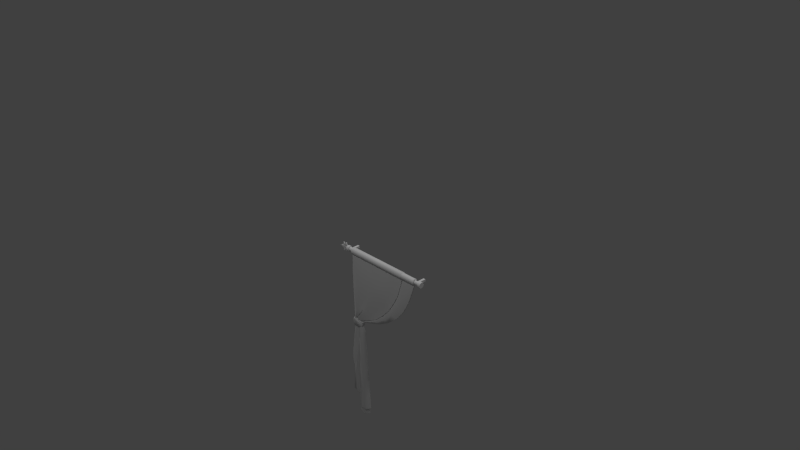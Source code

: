 # Source: cortina.blend  (saved by Blender 2.70.0; exported with 4.5.12 LTS)
import bpy
from mathutils import Matrix  # noqa: F401  (used for matrix-valued properties, if any)

bpy.ops.wm.read_factory_settings(use_empty=True)
scene = bpy.context.scene
scene.name = 'Scene'

# ---- collections
col_collection_1 = bpy.data.collections.new('Collection 1'); scene.collection.children.link(col_collection_1)

# ---- materials (node trees are filled in below, after node groups)
mat_diffuse_001 = bpy.data.materials.new('DIFFUSE.001')
mat_diffuse_001.alpha_threshold = 0.0
mat_diffuse_001.use_transparent_shadow = False
mat_diffuse_001.specular_color = (0.1, 0.1, 0.1)
mat_diffuse_001.roughness = 0.5
mat_diffuse_001.line_color = (0.0, 0.0, 0.0, 1.0)
mat_diffuse = bpy.data.materials.new('DIFFUSE')
mat_diffuse.alpha_threshold = 0.0
mat_diffuse.use_transparent_shadow = False
mat_diffuse.specular_color = (0.1, 0.1, 0.1)
mat_diffuse.roughness = 0.5
mat_diffuse.line_color = (0.0, 0.0, 0.0, 1.0)

# ---- material node trees

# ---- world
world_world = bpy.data.worlds.new('World'); scene.world = world_world
world_world.color = (0.05088, 0.05088, 0.05088)
world_world.use_sun_shadow = False
world_world.sun_shadow_jitter_overblur = 0.0
world_world.cycles.sampling_method = 'NONE'
world_world.cycles.sample_map_resolution = 256
world_world.light_settings.ao_factor = 1.75

# ---- cameras
cam_camera = bpy.data.cameras.new('Camera')
cam_camera.clip_end = 100.0
cam_camera.lens = 35.0
cam_camera.sensor_width = 32.0
cam_camera.sensor_height = 18.0
cam_camera.ortho_scale = 7.314
cam_camera.dof.focus_distance = 0.0
cam_camera.dof.aperture_fstop = 128.0

# ---- lights
light_lamp_003 = bpy.data.lights.new('Lamp.003', 'POINT')
light_lamp_003.transmission_factor = 0.0
light_lamp_003.cutoff_distance = 30.0
light_lamp_003.energy = 100.0
light_lamp_003.shadow_buffer_clip_start = 1.001
light_lamp_003.shadow_soft_size = 0.1
light_lamp_003.shadow_maximum_resolution = 0.006
light_lamp_003.use_absolute_resolution = True
light_lamp_003.cycles.use_multiple_importance_sampling = False
light_lamp_002 = bpy.data.lights.new('Lamp.002', 'POINT')
light_lamp_002.transmission_factor = 0.0
light_lamp_002.cutoff_distance = 30.0
light_lamp_002.energy = 100.0
light_lamp_002.shadow_buffer_clip_start = 1.001
light_lamp_002.shadow_soft_size = 0.1
light_lamp_002.shadow_maximum_resolution = 0.006
light_lamp_002.use_absolute_resolution = True
light_lamp_002.cycles.use_multiple_importance_sampling = False
light_lamp_001 = bpy.data.lights.new('Lamp.001', 'POINT')
light_lamp_001.transmission_factor = 0.0
light_lamp_001.cutoff_distance = 30.0
light_lamp_001.energy = 100.0
light_lamp_001.shadow_buffer_clip_start = 1.001
light_lamp_001.shadow_soft_size = 0.1
light_lamp_001.shadow_maximum_resolution = 0.006
light_lamp_001.use_absolute_resolution = True
light_lamp_001.cycles.use_multiple_importance_sampling = False
light_lamp = bpy.data.lights.new('Lamp', 'POINT')
light_lamp.transmission_factor = 0.0
light_lamp.cutoff_distance = 30.0
light_lamp.energy = 100.0
light_lamp.shadow_buffer_clip_start = 1.001
light_lamp.shadow_soft_size = 0.1
light_lamp.shadow_maximum_resolution = 0.006
light_lamp.use_absolute_resolution = True
light_lamp.cycles.use_multiple_importance_sampling = False

# ---- meshes
me_s4studio_mesh_1 = bpy.data.meshes.new('s4studio_mesh_1')
me_s4studio_mesh_1.from_pydata([(-0.07096, -0.1394, -1.143), (-0.06327, -0.1387, -1.182), (-0.1165, -0.1625, -1.18), (-0.04084, -0.138, -1.693), (-0.07096, -0.1223, -1.143), (-0.1611, -0.139, -1.089), (-0.1626, -0.1427, -1.209), (-0.004761, -0.1366, -2.406), (-0.07737, -0.1452, -2.436), (-0.1611, -0.139, -1.089), (-0.1626, -0.1427, -1.209), (-0.09742, -0.1273, -1.074), (-0.004761, -0.1196, -2.406), (-0.1708, -0.1467, -1.693), (-0.09742, -0.1273, -1.074), (-0.004761, -0.1366, -2.406), (-0.1049, -0.1698, -1.693), (-0.1611, -0.156, -1.089), (-0.1255, -0.156, -1.082), (-0.004761, -0.1196, -2.406), (-0.04084, -0.1209, -1.693), (-0.1662, -0.1464, -2.443), (-0.1662, -0.1464, -2.443), (-0.1708, -0.1637, -1.693), (-0.1626, -0.1598, -1.209), (-0.004761, -0.1196, -2.406), (-0.06327, -0.1216, -1.182), (-0.07096, -0.1223, -1.143), (-0.06327, -0.1216, -1.182), (-0.1708, -0.1467, -1.693), (-0.1662, -0.1464, -2.443), (-0.07737, -0.1452, -2.436), (-0.07737, -0.1659, -2.436), (-0.04084, -0.1209, -1.693), (-0.09742, -0.1443, -1.074), (-0.09476, -0.1131, -1.026), (-0.1662, -0.1634, -2.443), (-0.1662, -0.1634, -2.443), (-0.1491, -0.1309, -1.019), (-0.07737, -0.1659, -2.436), (0.1664, -0.1131, -0.8553), (0.2154, -0.1131, -0.9131), (-0.1491, -0.1131, -1.019), (0.8886, -0.1131, -0.02802), (0.3921, -0.1309, -0.8122), (0.414, -0.1309, -0.6113), (0.3452, -0.1485, -0.7758), (0.7762, -0.1131, -0.3391), (0.7762, -0.1309, -0.3391), (0.5095, -0.1309, -0.4647), (0.6851, -0.1131, -0.5136), (0.6851, -0.1309, -0.5136), (0.6851, -0.1131, -0.5136), (0.2154, -0.1131, -0.9131), (-0.1207, -0.1409, -1.023), (-0.09476, -0.1309, -1.026), (0.1664, -0.1309, -0.8553), (-0.09476, -0.1131, -1.026), (0.2154, -0.1309, -0.9131), (0.7762, -0.1131, -0.3391), (0.8886, -0.1309, -0.02802), (0.8802, -0.131, -0.03653), (0.4832, -0.1485, -0.6394), (0.5534, -0.1309, -0.6784), (0.2927, -0.1309, -0.7424), (0.8886, -0.1309, -0.02802), (0.7762, -0.1309, -0.3391), (0.8886, -0.1131, -0.02802), (0.6741, -0.1485, -0.3267), (0.5876, -0.1309, -0.3143), (0.8802, -0.09302, -0.03003), (0.6, -0.1485, -0.4898), (0.6851, -0.1309, -0.5136), (0.6752, -0.1131, -0.03653), (0.3921, -0.1131, -0.8122), (0.414, -0.1131, -0.6113), (0.5534, -0.1131, -0.6784), (0.6752, -0.1131, -0.03653), (0.8802, -0.08057, -9.156e-05), (0.6752, -0.0868, -9.156e-05), (0.6752, -0.1309, -0.03653), (0.5876, -0.1131, -0.3143), (0.8802, -0.1131, -0.03653), (0.1916, -0.1485, -0.8813), (0.5534, -0.1131, -0.6784), (0.5534, -0.1309, -0.6784), (0.3921, -0.1131, -0.8122), (0.6752, -0.09714, -0.03003), (0.8886, -0.1131, -0.02802), (0.6752, -0.1309, -0.03653), (0.8886, -0.1309, -0.02802), (0.8886, -0.09897, -0.02399), (0.8886, -0.1568, -9.157e-05), (0.8886, -0.1131, -0.02802), (0.8802, -0.08057, -9.156e-05), (0.8886, -0.08909, -9.156e-05), (0.6752, -0.1653, -9.157e-05), (0.8802, -0.1653, -9.157e-05), (0.8886, -0.1469, -0.02399), (0.8802, -0.1131, -0.03653), (0.6752, -0.1529, -0.03003), (0.8802, -0.09302, 0.02994), (0.8886, -0.09897, 0.0239), (0.8886, -0.1469, 0.0239), (0.8802, -0.09302, 0.02994), (0.8802, -0.131, -0.03653), (0.8886, -0.1469, -0.02399), (0.8802, -0.1529, -0.03003), (0.8802, -0.1529, -0.03003), (0.6752, -0.09302, 0.02994), (0.8802, -0.1653, -9.157e-05), (0.8886, -0.1568, -9.157e-05), (0.8886, -0.123, 0.03388), (0.8802, -0.09302, -0.03003), (0.8886, -0.1309, -0.02802), (0.8886, -0.09897, -0.02399), (0.8802, -0.1529, 0.02994), (0.6752, -0.1529, 0.02994), (0.8802, -0.123, 0.0423), (0.8886, -0.09897, 0.0239), (0.8802, -0.1529, 0.02994), (0.8802, -0.123, 0.0423), (0.8886, -0.123, 0.03388), (0.8886, -0.1469, 0.0239), (0.8886, -0.08909, -9.156e-05), (0.6752, -0.123, 0.0423)], [], [(33, 12, 8), (8, 29, 33), (33, 29, 10), (33, 10, 28), (10, 27, 28), (10, 9, 27), (11, 27, 9), (8, 30, 29), (31, 19, 7), (31, 7, 32), (36, 31, 32), (36, 22, 31), (17, 5, 6), (17, 6, 24), (17, 24, 2), (17, 2, 18), (0, 18, 2), (0, 34, 18), (0, 14, 34), (0, 4, 14), (24, 6, 13), (24, 13, 23), (16, 24, 23), (16, 2, 24), (16, 1, 2), (1, 0, 2), (1, 4, 0), (1, 26, 4), (1, 20, 26), (1, 3, 20), (3, 25, 20), (23, 13, 21), (23, 21, 37), (23, 37, 39), (23, 39, 16), (15, 16, 39), (15, 3, 16), (16, 3, 1), (3, 15, 25), (56, 38, 54), (56, 54, 83), (64, 56, 83), (64, 83, 46), (46, 45, 64), (46, 62, 45), (49, 45, 62), (55, 83, 54), (55, 58, 83), (46, 83, 58), (46, 58, 44), (62, 46, 44), (62, 44, 63), (71, 62, 63), (49, 62, 71), (71, 69, 49), (71, 68, 69), (80, 69, 68), (58, 55, 57), (58, 57, 53), (44, 58, 53), (44, 53, 86), (85, 44, 86), (85, 86, 84), (51, 85, 84), (51, 84, 52), (48, 51, 52), (48, 52, 59), (60, 48, 59), (60, 59, 67), (80, 68, 61), (66, 61, 68), (65, 61, 66), (68, 72, 66), (68, 71, 72), (71, 63, 72), (40, 35, 42), (40, 41, 35), (74, 41, 40), (75, 74, 40), (75, 76, 74), (50, 76, 75), (81, 50, 75), (81, 47, 50), (81, 82, 47), (47, 82, 43), (73, 82, 81), (87, 99, 77), (87, 70, 99), (79, 70, 87), (79, 78, 70), (104, 78, 79), (104, 79, 109), (109, 118, 104), (109, 125, 118), (116, 118, 125), (116, 125, 117), (110, 116, 117), (110, 117, 96), (107, 110, 96), (107, 96, 100), (107, 100, 89), (107, 89, 105), (91, 88, 99), (91, 99, 113), (94, 91, 113), (94, 95, 91), (95, 94, 101), (95, 101, 102), (121, 102, 101), (121, 122, 102), (120, 122, 121), (120, 123, 122), (97, 123, 120), (97, 92, 123), (108, 92, 97), (108, 106, 92), (106, 108, 105), (106, 105, 114), (93, 115, 124), (124, 90, 93), (124, 111, 90), (90, 111, 98), (119, 111, 124), (119, 103, 111), (119, 112, 103)])
me_s4studio_mesh_1.polygons.foreach_set('use_smooth', [True] * 125)
_uv = me_s4studio_mesh_1.uv_layers.new(name='uv_0')
_uv.uv.foreach_set('vector', [0.4073, 0.04389, 0.04566, 0.02565, 0.03024, 0.06243, 0.03024, 0.06243, 0.4073, 0.1098, 0.4073, 0.04389, 0.4073, 0.04389, 0.4073, 0.1098, 0.6528, 0.1056, 0.4073, 0.04389, 0.6528, 0.1056, 0.6663, 0.05526, 0.6528, 0.1056, 0.6862, 0.05916, 0.6663, 0.05526, 0.6528, 0.1056, 0.7133, 0.1049, 0.6862, 0.05916, 0.7212, 0.07263, 0.6862, 0.05916, 0.7133, 0.1049, 0.03024, 0.06243, 0.02688, 0.1075, 0.4073, 0.1098, 0.0201, 0.06243, 0.03549, 0.02565, 0.04566, 0.02565, 0.0201, 0.06243, 0.04566, 0.02565, 0.03024, 0.06243, 0.02688, 0.1075, 0.0201, 0.06243, 0.03024, 0.06243, 0.02688, 0.1075, 0.01674, 0.1075, 0.0201, 0.06243, 0.7133, 0.1049, 0.7133, 0.1151, 0.6528, 0.1158, 0.7133, 0.1049, 0.6528, 0.1158, 0.6528, 0.1056, 0.7133, 0.1049, 0.6528, 0.1056, 0.6672, 0.08226, 0.7133, 0.1049, 0.6672, 0.08226, 0.7173, 0.08685, 0.6862, 0.05916, 0.7173, 0.08685, 0.6672, 0.08226, 0.6862, 0.05916, 0.7212, 0.07263, 0.7173, 0.08685, 0.6862, 0.05916, 0.7212, 0.06246, 0.7212, 0.07263, 0.6862, 0.05916, 0.6862, 0.04902, 0.7212, 0.06246, 0.6528, 0.1056, 0.6528, 0.1158, 0.4073, 0.1199, 0.6528, 0.1056, 0.4073, 0.1199, 0.4073, 0.1098, 0.4073, 0.07641, 0.6528, 0.1056, 0.4073, 0.1098, 0.4073, 0.07641, 0.6672, 0.08226, 0.6528, 0.1056, 0.4073, 0.07641, 0.6663, 0.05526, 0.6672, 0.08226, 0.6663, 0.05526, 0.6862, 0.05916, 0.6672, 0.08226, 0.6663, 0.05526, 0.6862, 0.04902, 0.6862, 0.05916, 0.6663, 0.05526, 0.6663, 0.04512, 0.6862, 0.04902, 0.6663, 0.05526, 0.4073, 0.03375, 0.6663, 0.04512, 0.6663, 0.05526, 0.4073, 0.04389, 0.4073, 0.03375, 0.4073, 0.04389, 0.04566, 0.01692, 0.4073, 0.03375, 0.4073, 0.1098, 0.4073, 0.1199, 0.02688, 0.1176, 0.4073, 0.1098, 0.02688, 0.1176, 0.02688, 0.1075, 0.4073, 0.1098, 0.02688, 0.1075, 0.03024, 0.06243, 0.4073, 0.1098, 0.03024, 0.06243, 0.4073, 0.07641, 0.04566, 0.02565, 0.4073, 0.07641, 0.03024, 0.06243, 0.04566, 0.02565, 0.4073, 0.04389, 0.4073, 0.07641, 0.4073, 0.07641, 0.4073, 0.04389, 0.6663, 0.05526, 0.4073, 0.04389, 0.04566, 0.02565, 0.04566, 0.01692, 0.2973, 0.5441, 0.1399, 0.4588, 0.1543, 0.4574, 0.2973, 0.5441, 0.1543, 0.4574, 0.3153, 0.5254, 0.358, 0.6059, 0.2973, 0.5441, 0.3153, 0.5254, 0.358, 0.6059, 0.3153, 0.5254, 0.3866, 0.5886, 0.3866, 0.5886, 0.4199, 0.669, 0.358, 0.6059, 0.3866, 0.5886, 0.458, 0.6517, 0.4199, 0.669, 0.4618, 0.7437, 0.4199, 0.669, 0.458, 0.6517, 0.1674, 0.4557, 0.3153, 0.5254, 0.1543, 0.4574, 0.1674, 0.4557, 0.3305, 0.5067, 0.3153, 0.5254, 0.3866, 0.5886, 0.3153, 0.5254, 0.3305, 0.5067, 0.3866, 0.5886, 0.3305, 0.5067, 0.4106, 0.5706, 0.458, 0.6517, 0.3866, 0.5886, 0.4106, 0.5706, 0.458, 0.6517, 0.4106, 0.5706, 0.4907, 0.6345, 0.5076, 0.7318, 0.458, 0.6517, 0.4907, 0.6345, 0.4618, 0.7437, 0.458, 0.6517, 0.5076, 0.7318, 0.5076, 0.7318, 0.5047, 0.8201, 0.4618, 0.7437, 0.5076, 0.7318, 0.5572, 0.8119, 0.5047, 0.8201, 0.5464, 0.9608, 0.5047, 0.8201, 0.5572, 0.8119, 0.3305, 0.5067, 0.1674, 0.4557, 0.1713, 0.4466, 0.3305, 0.5067, 0.1713, 0.4466, 0.3367, 0.4973, 0.4106, 0.5706, 0.3305, 0.5067, 0.3367, 0.4973, 0.4106, 0.5706, 0.3367, 0.4973, 0.4176, 0.5621, 0.4907, 0.6345, 0.4106, 0.5706, 0.4176, 0.5621, 0.4907, 0.6345, 0.4176, 0.5621, 0.4985, 0.627, 0.5507, 0.7205, 0.4907, 0.6345, 0.4985, 0.627, 0.5507, 0.7205, 0.4985, 0.627, 0.5595, 0.7147, 0.6107, 0.8065, 0.5507, 0.7205, 0.5595, 0.7147, 0.6107, 0.8065, 0.5595, 0.7147, 0.6205, 0.8025, 0.6537, 0.9669, 0.6107, 0.8065, 0.6205, 0.8025, 0.6537, 0.9669, 0.6205, 0.8025, 0.6646, 0.9671, 0.5464, 0.9608, 0.5572, 0.8119, 0.6496, 0.9625, 0.6107, 0.8065, 0.6496, 0.9625, 0.5572, 0.8119, 0.6537, 0.9669, 0.6496, 0.9625, 0.6107, 0.8065, 0.5572, 0.8119, 0.5507, 0.7205, 0.6107, 0.8065, 0.5572, 0.8119, 0.5076, 0.7318, 0.5507, 0.7205, 0.5076, 0.7318, 0.4907, 0.6345, 0.5507, 0.7205, 0.2973, 0.5441, 0.1674, 0.4557, 0.1399, 0.4588, 0.2973, 0.5441, 0.3305, 0.5067, 0.1674, 0.4557, 0.4106, 0.5706, 0.3305, 0.5067, 0.2973, 0.5441, 0.4199, 0.669, 0.4106, 0.5706, 0.2973, 0.5441, 0.4199, 0.669, 0.4907, 0.6345, 0.4106, 0.5706, 0.5507, 0.7205, 0.4907, 0.6345, 0.4199, 0.669, 0.5047, 0.8201, 0.5507, 0.7205, 0.4199, 0.669, 0.5047, 0.8201, 0.6107, 0.8065, 0.5507, 0.7205, 0.5047, 0.8201, 0.6496, 0.9625, 0.6107, 0.8065, 0.6107, 0.8065, 0.6496, 0.9625, 0.6537, 0.9669, 0.5464, 0.9608, 0.6496, 0.9625, 0.5047, 0.8201, 0.5063, 0.3331, 0.6124, 0.3416, 0.5063, 0.3416, 0.5063, 0.3331, 0.6124, 0.3331, 0.6124, 0.3416, 0.5063, 0.3176, 0.6124, 0.3331, 0.5063, 0.3331, 0.5063, 0.3176, 0.6124, 0.3176, 0.6124, 0.3331, 0.6124, 0.3021, 0.6124, 0.3176, 0.5063, 0.3176, 0.6124, 0.3021, 0.5063, 0.3176, 0.5063, 0.3021, 0.5063, 0.3021, 0.6124, 0.2865, 0.6124, 0.3021, 0.5063, 0.3021, 0.5063, 0.2865, 0.6124, 0.2865, 0.6124, 0.271, 0.6124, 0.2865, 0.5063, 0.2865, 0.6124, 0.271, 0.5063, 0.2865, 0.5063, 0.271, 0.6124, 0.2555, 0.6124, 0.271, 0.5063, 0.271, 0.6124, 0.2555, 0.5063, 0.271, 0.5063, 0.2555, 0.6124, 0.24, 0.6124, 0.2555, 0.5063, 0.2555, 0.6124, 0.24, 0.5063, 0.2555, 0.5063, 0.24, 0.6124, 0.24, 0.5063, 0.24, 0.5063, 0.2315, 0.6124, 0.24, 0.5063, 0.2315, 0.6124, 0.2315, 0.6168, 0.3331, 0.6168, 0.3416, 0.6124, 0.3416, 0.6168, 0.3331, 0.6124, 0.3416, 0.6124, 0.3331, 0.6124, 0.3176, 0.6168, 0.3331, 0.6124, 0.3331, 0.6124, 0.3176, 0.6168, 0.3176, 0.6168, 0.3331, 0.6168, 0.3176, 0.6124, 0.3176, 0.6124, 0.3021, 0.6168, 0.3176, 0.6124, 0.3021, 0.6168, 0.3021, 0.6124, 0.2865, 0.6168, 0.3021, 0.6124, 0.3021, 0.6124, 0.2865, 0.6168, 0.2865, 0.6168, 0.3021, 0.6124, 0.271, 0.6168, 0.2865, 0.6124, 0.2865, 0.6124, 0.271, 0.6168, 0.271, 0.6168, 0.2865, 0.6124, 0.2555, 0.6168, 0.271, 0.6124, 0.271, 0.6124, 0.2555, 0.6168, 0.2555, 0.6168, 0.271, 0.6124, 0.24, 0.6168, 0.2555, 0.6124, 0.2555, 0.6124, 0.24, 0.6168, 0.24, 0.6168, 0.2555, 0.6168, 0.24, 0.6124, 0.24, 0.6124, 0.2315, 0.6168, 0.24, 0.6124, 0.2315, 0.6168, 0.2315, 0.5761, 0.4535, 0.5781, 0.4484, 0.59, 0.4435, 0.59, 0.4435, 0.5761, 0.4671, 0.5761, 0.4535, 0.59, 0.4435, 0.59, 0.4771, 0.5761, 0.4671, 0.5761, 0.4671, 0.59, 0.4771, 0.5781, 0.4722, 0.6018, 0.4484, 0.59, 0.4771, 0.59, 0.4435, 0.6018, 0.4484, 0.6018, 0.4722, 0.59, 0.4771, 0.6018, 0.4484, 0.6068, 0.4603, 0.6018, 0.4722])
_uv.active_render = True
_uv = me_s4studio_mesh_1.uv_layers.new(name='uv_1')
_uv.uv.foreach_set('vector', [0.4073, 0.04389, 0.04566, 0.02565, 0.03024, 0.06243, 0.03024, 0.06243, 0.4073, 0.1098, 0.4073, 0.04389, 0.4073, 0.04389, 0.4073, 0.1098, 0.6528, 0.1056, 0.4073, 0.04389, 0.6528, 0.1056, 0.6663, 0.05526, 0.6528, 0.1056, 0.6862, 0.05916, 0.6663, 0.05526, 0.6528, 0.1056, 0.7133, 0.1049, 0.6862, 0.05916, 0.7212, 0.07263, 0.6862, 0.05916, 0.7133, 0.1049, 0.03024, 0.06243, 0.02688, 0.1075, 0.4073, 0.1098, 0.0201, 0.06243, 0.03549, 0.02565, 0.04566, 0.02565, 0.0201, 0.06243, 0.04566, 0.02565, 0.03024, 0.06243, 0.02688, 0.1075, 0.0201, 0.06243, 0.03024, 0.06243, 0.02688, 0.1075, 0.01674, 0.1075, 0.0201, 0.06243, 0.7133, 0.1049, 0.7133, 0.1151, 0.6528, 0.1158, 0.7133, 0.1049, 0.6528, 0.1158, 0.6528, 0.1056, 0.7133, 0.1049, 0.6528, 0.1056, 0.6672, 0.08226, 0.7133, 0.1049, 0.6672, 0.08226, 0.7173, 0.08685, 0.6862, 0.05916, 0.7173, 0.08685, 0.6672, 0.08226, 0.6862, 0.05916, 0.7212, 0.07263, 0.7173, 0.08685, 0.6862, 0.05916, 0.7212, 0.06246, 0.7212, 0.07263, 0.6862, 0.05916, 0.6862, 0.04902, 0.7212, 0.06246, 0.6528, 0.1056, 0.6528, 0.1158, 0.4073, 0.1199, 0.6528, 0.1056, 0.4073, 0.1199, 0.4073, 0.1098, 0.4073, 0.07641, 0.6528, 0.1056, 0.4073, 0.1098, 0.4073, 0.07641, 0.6672, 0.08226, 0.6528, 0.1056, 0.4073, 0.07641, 0.6663, 0.05526, 0.6672, 0.08226, 0.6663, 0.05526, 0.6862, 0.05916, 0.6672, 0.08226, 0.6663, 0.05526, 0.6862, 0.04902, 0.6862, 0.05916, 0.6663, 0.05526, 0.6663, 0.04512, 0.6862, 0.04902, 0.6663, 0.05526, 0.4073, 0.03375, 0.6663, 0.04512, 0.6663, 0.05526, 0.4073, 0.04389, 0.4073, 0.03375, 0.4073, 0.04389, 0.04566, 0.01692, 0.4073, 0.03375, 0.4073, 0.1098, 0.4073, 0.1199, 0.02688, 0.1176, 0.4073, 0.1098, 0.02688, 0.1176, 0.02688, 0.1075, 0.4073, 0.1098, 0.02688, 0.1075, 0.03024, 0.06243, 0.4073, 0.1098, 0.03024, 0.06243, 0.4073, 0.07641, 0.04566, 0.02565, 0.4073, 0.07641, 0.03024, 0.06243, 0.04566, 0.02565, 0.4073, 0.04389, 0.4073, 0.07641, 0.4073, 0.07641, 0.4073, 0.04389, 0.6663, 0.05526, 0.4073, 0.04389, 0.04566, 0.02565, 0.04566, 0.01692, 0.2973, 0.5441, 0.1399, 0.4588, 0.1543, 0.4574, 0.2973, 0.5441, 0.1543, 0.4574, 0.3153, 0.5254, 0.358, 0.6059, 0.2973, 0.5441, 0.3153, 0.5254, 0.358, 0.6059, 0.3153, 0.5254, 0.3866, 0.5886, 0.3866, 0.5886, 0.4199, 0.669, 0.358, 0.6059, 0.3866, 0.5886, 0.458, 0.6517, 0.4199, 0.669, 0.4618, 0.7437, 0.4199, 0.669, 0.458, 0.6517, 0.1674, 0.4557, 0.3153, 0.5254, 0.1543, 0.4574, 0.1674, 0.4557, 0.3305, 0.5067, 0.3153, 0.5254, 0.3866, 0.5886, 0.3153, 0.5254, 0.3305, 0.5067, 0.3866, 0.5886, 0.3305, 0.5067, 0.4106, 0.5706, 0.458, 0.6517, 0.3866, 0.5886, 0.4106, 0.5706, 0.458, 0.6517, 0.4106, 0.5706, 0.4907, 0.6345, 0.5076, 0.7318, 0.458, 0.6517, 0.4907, 0.6345, 0.4618, 0.7437, 0.458, 0.6517, 0.5076, 0.7318, 0.5076, 0.7318, 0.5047, 0.8201, 0.4618, 0.7437, 0.5076, 0.7318, 0.5572, 0.8119, 0.5047, 0.8201, 0.5464, 0.9608, 0.5047, 0.8201, 0.5572, 0.8119, 0.3305, 0.5067, 0.1674, 0.4557, 0.1713, 0.4466, 0.3305, 0.5067, 0.1713, 0.4466, 0.3367, 0.4973, 0.4106, 0.5706, 0.3305, 0.5067, 0.3367, 0.4973, 0.4106, 0.5706, 0.3367, 0.4973, 0.4176, 0.5621, 0.4907, 0.6345, 0.4106, 0.5706, 0.4176, 0.5621, 0.4907, 0.6345, 0.4176, 0.5621, 0.4985, 0.627, 0.5507, 0.7205, 0.4907, 0.6345, 0.4985, 0.627, 0.5507, 0.7205, 0.4985, 0.627, 0.5595, 0.7147, 0.6107, 0.8065, 0.5507, 0.7205, 0.5595, 0.7147, 0.6107, 0.8065, 0.5595, 0.7147, 0.6205, 0.8025, 0.6537, 0.9669, 0.6107, 0.8065, 0.6205, 0.8025, 0.6537, 0.9669, 0.6205, 0.8025, 0.6646, 0.9671, 0.5464, 0.9608, 0.5572, 0.8119, 0.6496, 0.9625, 0.6107, 0.8065, 0.6496, 0.9625, 0.5572, 0.8119, 0.6537, 0.9669, 0.6496, 0.9625, 0.6107, 0.8065, 0.5572, 0.8119, 0.5507, 0.7205, 0.6107, 0.8065, 0.5572, 0.8119, 0.5076, 0.7318, 0.5507, 0.7205, 0.5076, 0.7318, 0.4907, 0.6345, 0.5507, 0.7205, 0.2973, 0.5441, 0.1674, 0.4557, 0.1399, 0.4588, 0.2973, 0.5441, 0.3305, 0.5067, 0.1674, 0.4557, 0.4106, 0.5706, 0.3305, 0.5067, 0.2973, 0.5441, 0.4199, 0.669, 0.4106, 0.5706, 0.2973, 0.5441, 0.4199, 0.669, 0.4907, 0.6345, 0.4106, 0.5706, 0.5507, 0.7205, 0.4907, 0.6345, 0.4199, 0.669, 0.5047, 0.8201, 0.5507, 0.7205, 0.4199, 0.669, 0.5047, 0.8201, 0.6107, 0.8065, 0.5507, 0.7205, 0.5047, 0.8201, 0.6496, 0.9625, 0.6107, 0.8065, 0.6107, 0.8065, 0.6496, 0.9625, 0.6537, 0.9669, 0.5464, 0.9608, 0.6496, 0.9625, 0.5047, 0.8201, 0.5063, 0.3331, 0.6124, 0.3416, 0.5063, 0.3416, 0.5063, 0.3331, 0.6124, 0.3331, 0.6124, 0.3416, 0.5063, 0.3176, 0.6124, 0.3331, 0.5063, 0.3331, 0.5063, 0.3176, 0.6124, 0.3176, 0.6124, 0.3331, 0.6124, 0.3021, 0.6124, 0.3176, 0.5063, 0.3176, 0.6124, 0.3021, 0.5063, 0.3176, 0.5063, 0.3021, 0.5063, 0.3021, 0.6124, 0.2865, 0.6124, 0.3021, 0.5063, 0.3021, 0.5063, 0.2865, 0.6124, 0.2865, 0.6124, 0.271, 0.6124, 0.2865, 0.5063, 0.2865, 0.6124, 0.271, 0.5063, 0.2865, 0.5063, 0.271, 0.6124, 0.2555, 0.6124, 0.271, 0.5063, 0.271, 0.6124, 0.2555, 0.5063, 0.271, 0.5063, 0.2555, 0.6124, 0.24, 0.6124, 0.2555, 0.5063, 0.2555, 0.6124, 0.24, 0.5063, 0.2555, 0.5063, 0.24, 0.6124, 0.24, 0.5063, 0.24, 0.5063, 0.2315, 0.6124, 0.24, 0.5063, 0.2315, 0.6124, 0.2315, 0.6168, 0.3331, 0.6168, 0.3416, 0.6124, 0.3416, 0.6168, 0.3331, 0.6124, 0.3416, 0.6124, 0.3331, 0.6124, 0.3176, 0.6168, 0.3331, 0.6124, 0.3331, 0.6124, 0.3176, 0.6168, 0.3176, 0.6168, 0.3331, 0.6168, 0.3176, 0.6124, 0.3176, 0.6124, 0.3021, 0.6168, 0.3176, 0.6124, 0.3021, 0.6168, 0.3021, 0.6124, 0.2865, 0.6168, 0.3021, 0.6124, 0.3021, 0.6124, 0.2865, 0.6168, 0.2865, 0.6168, 0.3021, 0.6124, 0.271, 0.6168, 0.2865, 0.6124, 0.2865, 0.6124, 0.271, 0.6168, 0.271, 0.6168, 0.2865, 0.6124, 0.2555, 0.6168, 0.271, 0.6124, 0.271, 0.6124, 0.2555, 0.6168, 0.2555, 0.6168, 0.271, 0.6124, 0.24, 0.6168, 0.2555, 0.6124, 0.2555, 0.6124, 0.24, 0.6168, 0.24, 0.6168, 0.2555, 0.6168, 0.24, 0.6124, 0.24, 0.6124, 0.2315, 0.6168, 0.24, 0.6124, 0.2315, 0.6168, 0.2315, 0.5761, 0.4535, 0.5781, 0.4484, 0.59, 0.4435, 0.59, 0.4435, 0.5761, 0.4671, 0.5761, 0.4535, 0.59, 0.4435, 0.59, 0.4771, 0.5761, 0.4671, 0.5761, 0.4671, 0.59, 0.4771, 0.5781, 0.4722, 0.6018, 0.4484, 0.59, 0.4771, 0.59, 0.4435, 0.6018, 0.4484, 0.6018, 0.4722, 0.59, 0.4771, 0.6018, 0.4484, 0.6068, 0.4603, 0.6018, 0.4722])
me_s4studio_mesh_1.materials.append(mat_diffuse_001)
me_s4studio_mesh_1.use_remesh_preserve_volume = False
me_s4studio_mesh_1.use_remesh_preserve_attributes = False
me_s4studio_mesh_1.use_mirror_vertex_groups = False
me_s4studio_mesh_1.update()
me_s4studio_mesh_0 = bpy.data.meshes.new('s4studio_mesh_0')
me_s4studio_mesh_0.from_pydata([(-0.3101, -0.1285, -1.74), (-0.2931, -0.113, -1.671), (-0.2104, -0.1308, -2.543), (-0.3044, -0.09769, -1.362), (-0.3329, -0.1195, -1.671), (-0.05805, -0.1203, -1.866), (-0.2572, -0.1265, -0.9941), (-0.2432, -0.08964, -0.9941), (-0.2598, -0.1689, -1.011), (-0.2572, -0.1265, -0.9941), (-0.1574, -0.1265, -1.004), (-0.3101, -0.1285, -1.74), (-0.2638, -0.09257, -1.391), (-0.2164, -0.1081, -2.246), (-0.2164, -0.1081, -2.246), (-0.2931, -0.113, -1.671), (-0.3044, -0.09769, -1.362), (-0.2475, -0.1059, -1.106), (-0.2978, -0.1535, -1.764), (-0.03342, -0.115, -2.509), (-0.0889, -0.1265, -1.077), (-0.1574, -0.1661, -1.004), (-0.2432, -0.08964, -0.9941), (-0.2475, -0.1059, -1.106), (-0.3101, -0.1051, -1.74), (-0.2618, -0.1265, -1.132), (-0.2729, -0.1265, -1.061), (-0.2164, -0.1081, -2.246), (-0.2104, -0.1057, -2.543), (-0.1583, -0.08771, -1.107), (-0.2723, -0.1265, -1.011), (-0.2598, -0.08487, -1.011), (-0.2484, -0.1569, -1.12), (-0.1583, -0.1661, -1.107), (-0.03342, -0.1315, -2.509), (-0.2164, -0.1332, -2.246), (-0.1223, -0.1303, -2.536), (-0.2164, -0.1081, -2.246), (-0.03342, -0.115, -2.509), (-0.1223, -0.1555, -2.536), (-0.2104, -0.1057, -2.543), (-0.1899, -0.1047, -1.866), (-0.2598, -0.08487, -1.011), (-0.2475, -0.1447, -1.106), (-0.3446, -0.09284, -1.561), (-0.3329, -0.1195, -1.671), (-0.3446, -0.09284, -1.561), (-0.1574, -0.08771, -1.004), (-0.2432, -0.08964, -0.9941), (-0.2605, -0.1661, -1.061), (-0.2432, -0.1641, -0.9941), (-0.2517, -0.09687, -1.12), (-0.2605, -0.08771, -1.061), (-0.2605, -0.1028, -2.026), (-0.2104, -0.1057, -2.543), (-0.2104, -0.1308, -2.543), (-0.2517, -0.09687, -1.12), (-0.09797, -0.1543, -1.077), (-0.3101, -0.1285, -1.74), (-0.3101, -0.1051, -1.74), (-0.2605, -0.08771, -1.061), (-0.08286, -0.1265, -1.023), (-0.09192, -0.1543, -1.023), (-0.05805, -0.1368, -1.866), (-0.1223, -0.1303, -2.536), (-0.1177, -0.1059, -1.076), (-0.1697, -0.1059, -1.091), (-0.03342, -0.115, -2.509), (-0.05805, -0.1203, -1.866), (-0.03342, -0.1315, -2.509), (-0.08405, -0.1127, -1.275), (-0.08405, -0.1127, -1.275), (-0.08405, -0.1384, -1.275), (-0.1177, -0.1059, -1.076), (-0.3044, -0.1277, -1.362), (-0.3446, -0.1142, -1.561), (-0.2475, -0.1447, -1.106), (-0.1177, -0.1387, -1.076), (-0.3224, -0.09751, -1.838), (-0.2393, -0.1292, -2.22), (-0.3389, -0.08487, -2.011), (-0.2393, -0.1292, -2.22), (-0.2963, -0.135, -2.19), (-0.2393, -0.154, -2.22), (-0.3496, -0.08762, -2.138), (-0.3496, -0.1128, -2.138), (-0.3224, -0.1191, -1.838), (-0.2104, -0.1308, -2.543), (-0.1223, -0.1555, -2.536), (-0.03342, -0.1315, -2.509), (-0.2963, -0.135, -2.19), (-0.3496, -0.08762, -2.138), (-0.2605, -0.1028, -2.026), (-0.3389, -0.08487, -2.011), (-0.3496, -0.08762, -2.138), (-0.3389, -0.1075, -2.011), (-0.3496, -0.1128, -2.138), (-0.3224, -0.09751, -1.838), (-0.3224, -0.1191, -1.838), (-0.1899, -0.1331, -1.866), (-0.2446, -0.167, -1.866), (-0.2164, -0.1332, -2.246), (-0.1409, -0.1524, -1.082), (-0.1177, -0.1387, -1.076), (-0.1636, -0.1433, -1.387), (-0.1636, -0.1433, -1.387), (-0.1828, -0.1556, -1.391), (-0.1899, -0.1331, -1.866), (-0.1697, -0.1394, -1.091), (-0.2058, -0.1542, -1.1), (-0.1697, -0.1394, -1.091), (-0.2164, -0.1332, -2.246), (-0.1249, -0.1637, -1.371), (-0.1409, -0.1524, -1.082), (-0.126, -0.1662, -1.866), (-0.2624, -0.1664, -1.384), (-0.2978, -0.1535, -1.764), (-0.3329, -0.1446, -1.671), (-0.2022, -0.1491, -1.391), (-0.2684, -0.1604, -1.819), (-0.2963, -0.1596, -2.19), (-0.2393, -0.154, -2.22), (-0.2446, -0.167, -1.866), (-0.1828, -0.1556, -1.391), (-0.08405, -0.1384, -1.275), (-0.1249, -0.1637, -1.371), (-0.05805, -0.1368, -1.866), (-0.1036, -0.1708, -0.4824), (-0.2602, -0.1388, -0.03122), (-0.2507, -0.1388, -0.04065), (-0.05686, -0.1388, -0.04065), (0.1011, -0.138, -0.2701), (0.116, -0.1388, -0.04065), (-0.2694, -0.1369, -0.4819), (0.4173, -0.1386, -0.6124), (0.2966, -0.1393, -0.7435), (0.5136, -0.1383, -0.4634), (0.6813, -0.1388, -0.03122), (0.5906, -0.1382, -0.3143), (0.3017, -0.1606, -0.2815), (0.6719, -0.1388, -0.04065), (0.4671, -0.1381, -0.2941), (0.5575, -0.1388, -0.04065), (0.3205, -0.1372, -0.5647), (0.3693, -0.1388, -0.04065), (0.04688, -0.1371, -0.4996), (0.5136, -0.1383, -0.4634), (0.4172, -0.1087, -0.6124), (0.1947, -0.1709, -0.5253), (0.4172, -0.1055, -0.6124), (0.5906, -0.1063, -0.3142), (0.6813, -0.1388, -0.03122), (0.5906, -0.1382, -0.3143), (0.6813, -0.107, -0.03122), (0.4172, -0.1103, -0.6124), (0.2966, -0.1393, -0.7435), (0.4173, -0.1386, -0.6124), (-0.1429, -0.1034, -1.021), (-0.1835, -0.1034, -1.007), (-0.2621, -0.1041, -0.8131), (-0.2486, -0.1034, -1.007), (0.1683, -0.1043, -0.859), (0.3693, -0.107, -0.04065), (0.116, -0.107, -0.04065), (0.4172, -0.1055, -0.6124), (0.5575, -0.107, -0.04065), (-0.2507, -0.107, -0.04065), (-0.2602, -0.107, -0.03122), (-0.2694, -0.1051, -0.4819), (0.6719, -0.107, -0.04065), (0.6813, -0.107, -0.03122), (0.1683, -0.14, -0.859), (0.5906, -0.1063, -0.3142), (-0.2262, -0.1637, -1.007), (-0.205, -0.1383, -1.007), (-0.08378, -0.136, -0.816), (-0.1429, -0.1471, -1.021), (-0.1429, -0.1034, -1.021), (0.1683, -0.14, -0.859), (0.1683, -0.1043, -0.859), (-0.008515, -0.1642, -0.8216), (-0.1835, -0.1637, -1.007), (-0.205, -0.1383, -1.007), (-0.1835, -0.1637, -1.007), (0.07984, -0.1361, -0.8362), (-0.2486, -0.1471, -1.007), (-0.2486, -0.1034, -1.007), (-0.1764, -0.1641, -0.8131), (-0.2621, -0.1359, -0.8131), (-0.2262, -0.1637, -1.007), (-0.2486, -0.1471, -1.007), (-0.2621, -0.1041, -0.8131), (-0.2694, -0.1369, -0.4819), (-0.2621, -0.1359, -0.8131), (-0.2602, -0.107, -0.03122), (-0.2694, -0.1051, -0.4819), (-0.2602, -0.1388, -0.03122), (-0.3628, -0.1337, 0.00998), (-0.3628, -0.1122, -0.01007), (-0.3628, -0.1122, 0.00998), (-0.3628, -0.1337, -0.01007), (-0.3628, -0.1122, -0.01007), (-0.3628, -0.1337, -0.01007), (-0.4539, -0.1122, -0.008515), (-0.4539, -0.1122, 0.008423), (-0.4539, -0.1337, 0.008423), (-0.4539, -0.1337, -0.008515), (-0.3628, -0.1122, 0.00998), (-0.3628, -0.1337, 0.00998), (-0.4995, -0.1122, -9.156e-05), (-0.4714, -0.1122, 0.01758), (-0.4714, -0.1337, 0.01758), (-0.4995, -0.1337, -9.156e-05), (-0.4539, -0.1122, 0.008423), (-0.4539, -0.1337, -0.008515), (-0.4539, -0.1337, 0.008423), (-0.4714, -0.1122, -0.01767), (-0.4539, -0.1122, -0.008515), (-0.4714, -0.1337, -0.01767), (-0.4995, -0.1122, -9.156e-05), (-0.4539, -0.1337, 0.008423), (-0.4539, -0.1337, -0.008515), (-0.4995, -0.1337, -9.156e-05), (-0.4714, -0.1337, 0.01758), (-0.4714, -0.1337, -0.01767), (-0.4995, -0.1337, -9.156e-05), (-0.4539, -0.1122, -0.008515), (-0.4714, -0.1122, -0.01767), (-0.4539, -0.1122, 0.008423), (-0.4714, -0.1122, 0.01758), (-0.4995, -0.1122, -9.156e-05), (-0.4346, -0.114, -0.06162), (-0.4073, -0.114, -0.02847), (-0.41, -0.114, -0.007142), (-0.4346, -0.1319, -0.06162), (-0.4073, -0.1319, -0.02847), (-0.4374, -0.1319, -0.007142), (-0.41, -0.1319, -0.007142), (-0.448, -0.114, -0.03049), (-0.4374, -0.114, -0.007142), (-0.4346, -0.114, -0.06162), (-0.448, -0.1319, -0.03049), (-0.4374, -0.1319, -0.007142), (-0.41, -0.1319, -0.007142), (-0.4346, -0.1319, -0.06162), (-0.448, -0.1319, -0.03049), (-0.4346, -0.1319, -0.06162), (-0.4073, -0.1319, -0.02847), (-0.4073, -0.114, -0.02847), (-0.4374, -0.114, -0.007142), (-0.41, -0.114, -0.007142), (-0.448, -0.114, -0.03049), (-0.3877, -0.114, -0.06162), (-0.4346, -0.114, -0.06162), (-0.3758, -0.114, -0.007142), (-0.3678, -0.114, -0.03049), (-0.3877, -0.1319, -0.06162), (-0.3678, -0.1319, -0.03049), (-0.3758, -0.1319, -0.007142), (-0.4049, -0.114, -0.03049), (-0.3988, -0.1319, -0.007142), (-0.3988, -0.114, -0.007142), (-0.3877, -0.114, -0.06162), (-0.3988, -0.1319, -0.007142), (-0.4049, -0.1319, -0.03049), (-0.3758, -0.1319, -0.007142), (-0.3877, -0.1319, -0.06162), (-0.4049, -0.1319, -0.03049), (-0.3877, -0.1319, -0.06162), (-0.3678, -0.1319, -0.03049), (-0.3678, -0.114, -0.03049), (-0.3758, -0.114, -0.007142), (-0.3988, -0.114, -0.007142), (-0.4049, -0.114, -0.03049), (-0.4406, -0.114, 0.06235), (-0.3877, -0.114, -0.06162), (-0.4182, -0.1319, 0.0304), (-0.4182, -0.114, 0.0304), (-0.4406, -0.1319, 0.06235), (-0.3729, -0.114, 0.0315), (-0.3801, -0.114, 0.00705), (-0.3729, -0.1319, 0.0315), (-0.4018, -0.1319, 0.00705), (-0.3801, -0.1319, 0.00705), (-0.4128, -0.1319, 0.03379), (-0.3976, -0.1319, 0.06675), (-0.3976, -0.114, 0.06675), (-0.4128, -0.1319, 0.03379), (-0.3801, -0.1319, 0.00705), (-0.4225, -0.114, 0.00705), (-0.4225, -0.1319, 0.00705), (-0.4441, -0.114, 0.00705), (-0.4561, -0.114, 0.0325), (-0.4561, -0.1319, 0.0325), (-0.4441, -0.1319, 0.00705), (-0.4406, -0.114, 0.06235), (-0.4406, -0.1319, 0.06235), (-0.4225, -0.1319, 0.00705), (-0.4182, -0.1319, 0.0304), (-0.4561, -0.1319, 0.0325), (-0.4441, -0.1319, 0.00705), (-0.4406, -0.1319, 0.06235), (-0.4441, -0.114, 0.00705), (-0.4561, -0.114, 0.0325), (-0.4225, -0.114, 0.00705), (-0.4182, -0.114, 0.0304), (-0.3976, -0.114, 0.06675), (-0.3976, -0.1319, 0.06675), (-0.4406, -0.114, 0.06235), (-0.4128, -0.114, 0.03379), (-0.4018, -0.114, 0.00705), (-0.3729, -0.1319, 0.0315), (-0.4018, -0.1319, 0.00705), (-0.3976, -0.1319, 0.06675), (-0.3801, -0.114, 0.00705), (-0.4018, -0.114, 0.00705), (-0.4128, -0.114, 0.03379), (0.9604, -0.09586, -9.156e-05), (-0.3729, -0.114, 0.0315), (-0.3247, -0.09586, -9.156e-05), (-0.3976, -0.114, 0.06675), (-0.3075, 6.884e-10, -0.01575), (-0.276, -0.1038, -0.01575), (-0.276, 6.884e-10, -0.01575), (-0.276, -0.1038, 0.01566), (0.9111, 6.884e-10, -0.01575), (0.6719, -0.123, 0.04715), (0.9425, 6.884e-10, -0.01575), (0.9111, -6.844e-10, 0.01566), (0.9111, -0.1038, 0.01566), (0.9111, -6.844e-10, 0.01566), (0.9425, -6.844e-10, 0.01566), (0.9425, -6.844e-10, 0.01566), (0.9425, -6.844e-10, 0.01566), (0.6813, -0.123, 0.03772), (0.6813, -0.1496, 0.02664), (0.9111, -6.844e-10, 0.01566), (0.9425, -0.1038, 0.01566), (-0.3247, -0.1038, -0.01923), (0.9604, -0.1421, -0.01923), (-0.3247, -0.123, -0.0271), (0.9604, -0.1038, -0.01923), (0.9604, -0.123, -0.0271), (0.9604, -0.1421, 0.01904), (0.9604, -0.123, -0.0271), (0.9604, -0.15, -9.156e-05), (-0.3247, -0.1421, -0.01923), (-0.3247, -0.15, -9.156e-05), (-0.3247, -0.123, 0.02701), (-0.3247, -0.1421, 0.01904), (0.9604, -0.123, 0.02701), (-0.3247, -0.123, -0.0271), (0.9604, -0.1038, 0.01904), (0.9111, -0.1038, -0.01575), (0.9111, 6.884e-10, -0.01575), (-0.3247, -0.1038, 0.01904), (0.9111, 6.884e-10, -0.01575), (0.9425, 6.884e-10, -0.01575), (0.9111, -0.1038, -0.01575), (0.9425, -0.1038, -0.01575), (0.9425, -0.1038, 0.01566), (0.9425, 6.884e-10, -0.01575), (0.9425, -0.1038, -0.01575), (-0.3075, 6.884e-10, -0.01575), (-0.276, 6.884e-10, -0.01575), (-0.276, 6.884e-10, -0.01575), (-0.276, -0.1038, -0.01575), (-0.276, -6.844e-10, 0.01566), (-0.3075, -0.1038, -0.01575), (-0.3075, -6.844e-10, 0.01566), (-0.3075, -0.1038, -0.01575), (-0.3075, 6.884e-10, -0.01575), (-0.276, -6.844e-10, 0.01566), (0.9111, -0.1038, 0.01566), (-0.3075, -0.1038, 0.01566), (-0.3075, -6.844e-10, 0.01566), (0.9588, -0.0835, -9.156e-05), (-0.3075, -0.1038, 0.01566), (1.0, -0.09504, -0.02793), (1.0, -0.0835, -9.156e-05), (-0.276, -0.1038, 0.01566), (-0.3075, -6.844e-10, 0.01566), (-0.276, -6.844e-10, 0.01566), (0.6719, -0.07572, -9.156e-05), (0.6813, -0.1496, 0.02664), (0.6813, -0.09623, -0.02674), (0.6813, -0.107, -0.03122), (0.6813, -0.09623, 0.02664), (0.6813, -0.107, -0.03122), (-0.2602, -0.123, 0.03772), (0.6719, -0.107, -0.04065), (0.6719, -0.08954, -0.03342), (1.0, -0.1624, -9.157e-05), (0.9588, -0.1624, -9.157e-05), (1.0, -0.1508, 0.02783), (0.9588, -0.123, 0.03937), (0.9588, -0.123, 0.03937), (1.0, -0.123, 0.03937), (0.6813, -0.09623, -0.02674), (0.6813, -0.1496, -0.02674), (0.6719, -0.1563, -0.03342), (0.9588, -0.09504, 0.02783), (0.9588, -0.123, -0.03946), (1.0, -0.09504, 0.02783), (0.9588, -0.09504, -0.02793), (1.0, -0.123, -0.03946), (0.9588, -0.123, -0.03946), (0.9588, -0.123, -0.03946), (1.0, -0.123, -0.03946), (0.9588, -0.1508, -0.02793), (1.0, -0.1508, -0.02793), (-0.3642, -0.123, -0.03946), (-0.323, -0.123, -0.03946), (-0.323, -0.1508, -0.02793), (-0.3642, -0.123, -0.03946), (-0.3642, -0.1508, -0.02793), (-0.323, -0.1624, -9.157e-05), (-0.2602, -0.09623, 0.02664), (-0.2602, -0.1607, -9.157e-05), (-0.2602, -0.08515, -9.156e-05), (-0.2507, -0.07572, -9.156e-05), (-0.2602, -0.09623, 0.02664), (-0.2602, -0.1496, 0.02664), (0.9588, -0.09504, 0.02783), (0.9588, -0.1508, 0.02783), (0.9588, -0.1508, 0.02783), (-0.3642, -0.1508, 0.02783), (-0.3642, -0.1624, -9.157e-05), (-0.323, -0.123, 0.03937), (-0.3642, -0.1508, -0.02793), (-0.323, -0.09504, 0.02783), (0.6719, -0.1563, 0.03333), (0.6813, -0.08515, -9.156e-05), (-0.2507, -0.1701, -9.157e-05), (0.6719, -0.08954, 0.03333), (0.9588, -0.0835, -9.156e-05), (0.9588, -0.09504, -0.02793), (0.9588, -0.1624, -9.157e-05), (0.9588, -0.1508, -0.02793), (-0.3642, -0.09504, 0.02783), (-0.3642, -0.123, -0.03946), (-0.323, -0.09504, 0.02783), (1.0, -0.123, -0.03946), (1.0, -0.1508, 0.02783), (1.0, -0.09504, 0.02783), (1.0, -0.123, 0.03937), (1.0, -0.1508, -0.02793), (1.0, -0.0835, -9.156e-05), (1.0, -0.09504, -0.02793), (1.0, -0.1624, -9.157e-05), (-0.3642, -0.0835, -9.156e-05), (-0.323, -0.0835, -9.156e-05), (-0.2602, -0.1496, 0.02664), (-0.323, -0.123, -0.03946), (-0.3642, -0.09504, -0.02793), (-0.323, -0.09504, -0.02793), (-0.2602, -0.123, 0.03772), (-0.3642, -0.123, 0.03937), (-0.3642, -0.09504, 0.02783), (-0.323, -0.123, 0.03937), (-0.323, -0.123, -0.03946), (0.6813, -0.09623, 0.02664), (0.6813, -0.123, 0.03772), (-0.2507, -0.08954, 0.03333), (0.6813, -0.08515, -9.156e-05), (0.6813, -0.1607, -9.157e-05), (0.6719, -0.1701, -9.157e-05), (0.6813, -0.1607, -9.157e-05), (-0.323, -0.09504, -0.02793), (-0.2602, -0.1388, -0.03122), (-0.323, -0.1624, -9.157e-05), (-0.323, -0.1508, -0.02793), (-0.3642, -0.0835, -9.156e-05), (-0.323, -0.1508, 0.02783), (-0.2507, -0.1563, 0.03333), (-0.3642, -0.1624, -9.157e-05), (-0.3642, -0.1508, 0.02783), (-0.2507, -0.1563, 0.03333), (-0.2507, -0.123, 0.04715), (-0.3642, -0.123, 0.03937), (-0.3642, -0.09504, -0.02793), (-0.323, -0.0835, -9.156e-05), (-0.323, -0.1508, 0.02783), (-0.2507, -0.1563, -0.03342), (-0.2602, -0.1496, -0.02674), (-0.2602, -0.1496, -0.02674), (-0.2507, -0.1563, -0.03342), (-0.2602, -0.107, -0.03122), (-0.2602, -0.09623, -0.02674), (0.5575, -0.107, -0.04065), (-0.2602, -0.107, -0.03122), (-0.2507, -0.107, -0.04065), (-0.2602, -0.09623, -0.02674), (-0.2507, -0.1388, -0.04065), (0.116, -0.1388, -0.04065), (0.5575, -0.1388, -0.04065), (-0.05686, -0.1388, -0.04065), (0.6719, -0.1388, -0.04065), (-0.2507, -0.1388, -0.04065), (-0.09192, -0.09952, -1.023), (-0.0889, -0.1265, -1.077), (-0.1583, -0.1265, -1.115), (-0.2517, -0.09687, -1.12), (-0.09797, -0.09952, -1.077), (-0.1583, -0.08771, -1.107), (-0.2602, -0.08515, -9.156e-05), (0.6813, -0.1496, -0.02674), (-0.2484, -0.1569, -1.12), (-0.2618, -0.1265, -1.132), (-0.2605, -0.1661, -1.061), (-0.2598, -0.1689, -1.011), (-0.2432, -0.1641, -0.9941), (-0.09797, -0.1543, -1.077), (-0.09797, -0.09952, -1.077), (-0.1574, -0.08771, -1.004), (-0.09192, -0.1543, -1.023), (-0.09797, -0.1543, -1.077), (-0.2618, -0.1265, -1.132), (-0.08286, -0.1265, -1.023), (-0.09797, -0.09952, -1.077), (-0.09192, -0.09952, -1.023), (0.6813, -0.1388, -0.03122), (0.3693, -0.1388, -0.04065), (0.6813, -0.1388, -0.03122), (-0.2602, -0.1388, -0.03122), (0.116, -0.107, -0.04065), (0.3693, -0.107, -0.04065), (-0.2507, -0.08954, -0.03342), (-0.2602, -0.1607, -9.157e-05), (-0.2507, -0.1701, -9.157e-05), (-0.09192, -0.09952, -1.023)], [], [(79, 53, 14), (182, 183, 175), (119, 18, 11), (11, 18, 117), (11, 117, 45), (45, 117, 75), (45, 75, 46), (3, 46, 75), (3, 75, 74), (74, 23, 3), (74, 43, 23), (74, 75, 117), (76, 74, 117), (117, 115, 76), (115, 109, 76), (108, 109, 115), (108, 115, 118), (117, 116, 115), (116, 118, 115), (116, 119, 118), (123, 118, 119), (123, 110, 118), (123, 119, 122), (120, 122, 119), (121, 122, 120), (120, 119, 85), (82, 120, 85), (83, 120, 82), (83, 82, 81), (81, 35, 83), (81, 13, 35), (85, 119, 86), (119, 0, 86), (82, 85, 84), (510, 511, 6), (510, 6, 30), (509, 510, 30), (509, 30, 26), (507, 509, 26), (507, 26, 508), (6, 42, 30), (60, 30, 42), (60, 26, 30), (56, 26, 60), (56, 25, 26), (6, 7, 42), (520, 20, 519), (520, 61, 20), (20, 61, 62), (20, 62, 57), (47, 530, 513), (47, 513, 29), (29, 31, 47), (47, 31, 48), (52, 31, 29), (52, 29, 51), (58, 4, 1), (1, 4, 44), (44, 12, 1), (41, 1, 12), (59, 1, 41), (59, 41, 78), (92, 78, 41), (80, 78, 92), (91, 80, 92), (44, 16, 12), (16, 17, 12), (17, 66, 12), (12, 66, 70), (5, 12, 70), (5, 41, 12), (41, 5, 19), (41, 19, 36), (36, 37, 41), (92, 41, 37), (66, 65, 70), (36, 40, 37), (91, 92, 90), (79, 90, 92), (0, 15, 24), (98, 0, 24), (98, 24, 97), (95, 98, 97), (96, 98, 95), (94, 96, 95), (94, 95, 93), (95, 97, 93), (27, 28, 2), (27, 2, 35), (34, 64, 38), (34, 39, 64), (64, 39, 55), (64, 55, 54), (68, 69, 67), (68, 63, 69), (72, 63, 68), (72, 68, 71), (77, 72, 71), (77, 71, 73), (87, 88, 111), (114, 111, 88), (107, 111, 114), (107, 114, 112), (107, 112, 105), (112, 110, 105), (113, 110, 112), (89, 114, 88), (89, 126, 114), (125, 114, 126), (125, 126, 124), (124, 102, 125), (124, 103, 102), (121, 101, 99), (121, 99, 100), (99, 106, 100), (99, 104, 106), (104, 108, 106), (133, 129, 128), (127, 129, 133), (130, 129, 127), (127, 131, 130), (130, 131, 132), (139, 132, 131), (139, 144, 132), (187, 127, 133), (145, 127, 187), (127, 145, 131), (131, 145, 148), (131, 148, 139), (139, 148, 143), (139, 143, 141), (144, 139, 141), (144, 141, 142), (187, 133, 188), (188, 189, 187), (188, 190, 189), (140, 138, 137), (138, 140, 142), (138, 142, 141), (141, 136, 138), (141, 134, 136), (141, 143, 134), (135, 134, 143), (171, 135, 143), (171, 143, 184), (181, 171, 184), (181, 176, 171), (148, 184, 143), (148, 180, 184), (181, 184, 180), (175, 181, 180), (145, 175, 180), (145, 187, 175), (173, 175, 187), (173, 174, 175), (145, 180, 148), (151, 150, 153), (151, 152, 150), (152, 146, 150), (147, 150, 146), (150, 147, 149), (147, 179, 149), (154, 179, 147), (154, 155, 179), (178, 179, 155), (177, 179, 178), (146, 154, 147), (154, 146, 156), (154, 156, 155), (177, 178, 176), (157, 158, 161), (159, 161, 158), (161, 159, 168), (161, 168, 164), (164, 168, 163), (164, 163, 162), (164, 162, 172), (158, 160, 159), (172, 162, 165), (172, 165, 169), (172, 169, 170), (163, 168, 166), (166, 168, 167), (193, 186, 185), (193, 191, 186), (195, 191, 193), (195, 193, 192), (194, 195, 192), (194, 192, 196), (200, 197, 220), (200, 220, 221), (224, 221, 220), (224, 220, 223), (224, 223, 225), (226, 199, 198), (226, 228, 199), (229, 228, 226), (229, 226, 227), (229, 227, 230), (203, 201, 202), (203, 202, 206), (207, 204, 205), (207, 205, 208), (210, 209, 212), (210, 212, 211), (213, 210, 211), (213, 211, 215), (216, 217, 214), (216, 214, 218), (219, 216, 218), (219, 218, 222), (234, 231, 232), (234, 232, 235), (235, 232, 233), (235, 233, 237), (236, 239, 238), (236, 238, 241), (241, 238, 240), (241, 240, 244), (247, 243, 242), (247, 242, 245), (247, 245, 246), (249, 250, 248), (249, 248, 251), (251, 248, 253), (256, 252, 255), (256, 255, 257), (257, 255, 254), (257, 254, 258), (260, 261, 259), (260, 259, 264), (264, 259, 262), (264, 262, 266), (265, 263, 267), (265, 267, 269), (269, 267, 268), (273, 272, 271), (273, 271, 270), (273, 270, 275), (277, 274, 278), (277, 278, 276), (289, 277, 276), (289, 276, 290), (292, 291, 294), (292, 294, 293), (295, 292, 293), (295, 293, 296), (300, 297, 298), (300, 298, 299), (299, 298, 301), (305, 304, 302), (305, 302, 303), (305, 303, 308), (279, 306, 307), (279, 307, 281), (280, 279, 281), (280, 281, 283), (309, 310, 282), (309, 282, 284), (286, 309, 284), (286, 284, 285), (312, 288, 311), (312, 311, 287), (287, 311, 313), (318, 314, 315), (318, 315, 316), (318, 316, 320), (338, 342, 340), (338, 341, 342), (319, 341, 338), (319, 317, 341), (355, 317, 319), (355, 352, 317), (348, 352, 355), (348, 350, 352), (349, 350, 348), (349, 343, 350), (347, 343, 349), (347, 345, 343), (346, 345, 347), (346, 339, 345), (351, 339, 346), (351, 344, 339), (353, 329, 330), (353, 330, 354), (361, 331, 360), (361, 360, 362), (357, 359, 358), (357, 358, 356), (332, 327, 325), (332, 325, 328), (337, 333, 336), (337, 336, 373), (370, 374, 375), (370, 375, 371), (323, 372, 324), (323, 324, 322), (365, 366, 368), (365, 368, 363), (367, 364, 321), (367, 321, 369), (380, 382, 381), (380, 381, 377), (404, 405, 406), (404, 378, 405), (376, 378, 404), (376, 379, 378), (401, 379, 376), (401, 403, 379), (396, 403, 401), (396, 397, 403), (425, 397, 396), (425, 394, 397), (393, 394, 425), (393, 392, 394), (409, 392, 393), (409, 410, 392), (407, 410, 409), (407, 408, 410), (423, 424, 395), (435, 424, 423), (435, 437, 424), (437, 435, 436), (437, 436, 438), (438, 436, 402), (445, 443, 444), (449, 444, 443), (449, 447, 444), (449, 448, 447), (449, 446, 448), (442, 448, 446), (454, 453, 411), (454, 455, 453), (450, 455, 454), (450, 451, 455), (458, 451, 450), (458, 441, 451), (457, 441, 458), (457, 459, 441), (426, 459, 457), (426, 473, 459), (475, 473, 426), (475, 416, 473), (415, 416, 475), (415, 413, 416), (414, 413, 415), (414, 412, 413), (439, 476, 479), (472, 476, 439), (472, 427, 476), (427, 472, 480), (427, 480, 429), (429, 480, 440), (428, 482, 430), (470, 430, 482), (470, 481, 430), (470, 468, 481), (470, 471, 468), (460, 468, 471), (485, 469, 493), (485, 493, 483), (485, 483, 529), (485, 529, 528), (529, 422, 528), (529, 474, 422), (474, 389, 422), (474, 478, 389), (478, 421, 389), (478, 463, 421), (505, 421, 463), (505, 463, 420), (420, 492, 505), (420, 527, 492), (527, 487, 492), (527, 491, 487), (463, 478, 326), (463, 326, 434), (463, 434, 383), (463, 383, 420), (420, 383, 391), (420, 391, 527), (527, 391, 526), (525, 527, 526), (525, 491, 527), (431, 326, 478), (431, 334, 326), (326, 334, 461), (326, 461, 434), (432, 434, 461), (432, 383, 434), (383, 432, 398), (383, 398, 391), (431, 478, 477), (466, 431, 477), (466, 335, 431), (431, 335, 334), (466, 477, 433), (486, 466, 433), (486, 400, 466), (400, 467, 466), (466, 467, 335), (400, 486, 522), (495, 400, 522), (495, 497, 400), (399, 400, 497), (400, 399, 467), (522, 486, 494), (496, 494, 486), (496, 486, 498), (399, 497, 521), (391, 398, 388), (391, 388, 390), (489, 391, 390), (526, 391, 489), (524, 484, 418), (419, 524, 418), (419, 490, 524), (490, 419, 488), (418, 417, 419), (418, 452, 417), (417, 452, 456), (523, 465, 506), (465, 523, 386), (465, 386, 464), (387, 465, 464), (387, 384, 465), (387, 462, 384), (386, 385, 464), (32, 517, 501), (32, 501, 33), (33, 49, 32), (33, 8, 49), (8, 33, 21), (8, 21, 50), (501, 517, 502), (501, 502, 504), (501, 504, 503), (501, 503, 500), (512, 501, 500), (512, 33, 501), (516, 21, 33), (516, 515, 21), (515, 10, 21), (50, 21, 10), (50, 10, 9), (10, 22, 9), (10, 514, 22), (10, 499, 514), (10, 518, 499), (515, 518, 10)])
me_s4studio_mesh_0.polygons.foreach_set('use_smooth', [True] * 450)
_uv = me_s4studio_mesh_0.uv_layers.new(name='uv_0')
_uv.uv.foreach_set('vector', [0.9289, 0.4216, 0.9318, 0.5191, 0.913, 0.4094, 0.06205, 0.4958, 0.07283, 0.4958, 0.1228, 0.5914, 0.7001, 0.6233, 0.6853, 0.6497, 0.6645, 0.6552, 0.6645, 0.6552, 0.6853, 0.6497, 0.6556, 0.6997, 0.6645, 0.6552, 0.6556, 0.6997, 0.6438, 0.6973, 0.6438, 0.6973, 0.6556, 0.6997, 0.6387, 0.7566, 0.6438, 0.6973, 0.6387, 0.7566, 0.6277, 0.7569, 0.6549, 0.8536, 0.6277, 0.7569, 0.6387, 0.7566, 0.6549, 0.8536, 0.6387, 0.7566, 0.6705, 0.8531, 0.6705, 0.8531, 0.7069, 0.9753, 0.6549, 0.8536, 0.6705, 0.8531, 0.7269, 0.9747, 0.7069, 0.9753, 0.6705, 0.8531, 0.6387, 0.7566, 0.6556, 0.6997, 0.7269, 0.9747, 0.6705, 0.8531, 0.6556, 0.6997, 0.6556, 0.6997, 0.7076, 0.8384, 0.7269, 0.9747, 0.7076, 0.8384, 0.7482, 0.9757, 0.7269, 0.9747, 0.7678, 0.9785, 0.7482, 0.9757, 0.7076, 0.8384, 0.7678, 0.9785, 0.7076, 0.8384, 0.7393, 0.8323, 0.6556, 0.6997, 0.6853, 0.6497, 0.7076, 0.8384, 0.6853, 0.6497, 0.7393, 0.8323, 0.7076, 0.8384, 0.6853, 0.6497, 0.7001, 0.6233, 0.7393, 0.8323, 0.7526, 0.8312, 0.7393, 0.8323, 0.7001, 0.6233, 0.7526, 0.8312, 0.7678, 0.9785, 0.7393, 0.8323, 0.7526, 0.8312, 0.7001, 0.6233, 0.7148, 0.5983, 0.6856, 0.4391, 0.7148, 0.5983, 0.7001, 0.6233, 0.7135, 0.4236, 0.7148, 0.5983, 0.6856, 0.4391, 0.6856, 0.4391, 0.7001, 0.6233, 0.6529, 0.4663, 0.6753, 0.4308, 0.6856, 0.4391, 0.6529, 0.4663, 0.7135, 0.4236, 0.6856, 0.4391, 0.6753, 0.4308, 0.7135, 0.4236, 0.6753, 0.4308, 0.7031, 0.4158, 0.7031, 0.4158, 0.7282, 0.41, 0.7135, 0.4236, 0.7031, 0.4158, 0.717, 0.4053, 0.7282, 0.41, 0.6529, 0.4663, 0.7001, 0.6233, 0.6623, 0.6126, 0.7001, 0.6233, 0.6645, 0.6552, 0.6623, 0.6126, 0.6753, 0.4308, 0.6529, 0.4663, 0.6427, 0.4586, 0.8752, 0.1066, 0.8782, 0.1287, 0.8554, 0.129, 0.8752, 0.1066, 0.8554, 0.129, 0.8553, 0.1057, 0.8751, 0.07606, 0.8752, 0.1066, 0.8553, 0.1057, 0.8751, 0.07606, 0.8553, 0.1057, 0.8555, 0.07563, 0.8736, 0.04841, 0.8751, 0.07606, 0.8555, 0.07563, 0.8736, 0.04841, 0.8555, 0.07563, 0.856, 0.04387, 0.8554, 0.129, 0.8357, 0.1065, 0.8553, 0.1057, 0.8361, 0.07569, 0.8553, 0.1057, 0.8357, 0.1065, 0.8361, 0.07569, 0.8555, 0.07563, 0.8553, 0.1057, 0.8387, 0.04793, 0.8555, 0.07563, 0.8361, 0.07569, 0.8387, 0.04793, 0.856, 0.04387, 0.8555, 0.07563, 0.8554, 0.129, 0.8331, 0.1286, 0.8357, 0.1065, 0.9833, 0.09632, 0.9665, 0.06963, 0.9807, 0.0678, 0.9833, 0.09632, 0.9692, 0.09815, 0.9665, 0.06963, 0.9665, 0.06963, 0.9692, 0.09815, 0.9547, 0.09899, 0.9665, 0.06963, 0.9547, 0.09899, 0.952, 0.0678, 0.7881, 0.1072, 0.7554, 0.09533, 0.7594, 0.06873, 0.7881, 0.1072, 0.7594, 0.06873, 0.7899, 0.05408, 0.7899, 0.05408, 0.8357, 0.1065, 0.7881, 0.1072, 0.7881, 0.1072, 0.8357, 0.1065, 0.8331, 0.1286, 0.8361, 0.07569, 0.8357, 0.1065, 0.7899, 0.05408, 0.8361, 0.07569, 0.7899, 0.05408, 0.8387, 0.04793, 0.9505, 0.6616, 0.9746, 0.6963, 0.9413, 0.6976, 0.9413, 0.6976, 0.9746, 0.6963, 0.9815, 0.7562, 0.9815, 0.7562, 0.9188, 0.8379, 0.9413, 0.6976, 0.8936, 0.5972, 0.9413, 0.6976, 0.9188, 0.8379, 0.9513, 0.6627, 0.9413, 0.6976, 0.8936, 0.5972, 0.9513, 0.6627, 0.8936, 0.5972, 0.9588, 0.6137, 0.9318, 0.5191, 0.9588, 0.6137, 0.8936, 0.5972, 0.971, 0.5297, 0.9588, 0.6137, 0.9318, 0.5191, 0.9836, 0.47, 0.971, 0.5297, 0.9318, 0.5191, 0.9815, 0.7562, 0.9493, 0.8566, 0.9188, 0.8379, 0.9493, 0.8566, 0.8864, 0.9828, 0.9188, 0.8379, 0.8864, 0.9828, 0.845, 0.9839, 0.9188, 0.8379, 0.9188, 0.8379, 0.845, 0.9839, 0.8254, 0.8865, 0.8275, 0.5944, 0.9188, 0.8379, 0.8254, 0.8865, 0.8275, 0.5944, 0.8936, 0.5972, 0.9188, 0.8379, 0.8936, 0.5972, 0.8275, 0.5944, 0.8255, 0.2764, 0.8936, 0.5972, 0.8255, 0.2764, 0.8705, 0.2641, 0.8705, 0.2641, 0.913, 0.4094, 0.8936, 0.5972, 0.9318, 0.5191, 0.8936, 0.5972, 0.913, 0.4094, 0.845, 0.9839, 0.8139, 0.9851, 0.8254, 0.8865, 0.8705, 0.2641, 0.9159, 0.2625, 0.913, 0.4094, 0.9836, 0.47, 0.9318, 0.5191, 0.9558, 0.4378, 0.9289, 0.4216, 0.9558, 0.4378, 0.9318, 0.5191, 0.6645, 0.6552, 0.6409, 0.6848, 0.6509, 0.6531, 0.6623, 0.6126, 0.6645, 0.6552, 0.6509, 0.6531, 0.6623, 0.6126, 0.6509, 0.6531, 0.6524, 0.6127, 0.6546, 0.5292, 0.6623, 0.6126, 0.6524, 0.6127, 0.6529, 0.4663, 0.6623, 0.6126, 0.6546, 0.5292, 0.6399, 0.4667, 0.6529, 0.4663, 0.6546, 0.5292, 0.6399, 0.4667, 0.6546, 0.5292, 0.6429, 0.5296, 0.6546, 0.5292, 0.6524, 0.6127, 0.6429, 0.5296, 0.717, 0.4053, 0.7127, 0.264, 0.7257, 0.2636, 0.717, 0.4053, 0.7257, 0.2636, 0.7282, 0.41, 0.817, 0.2766, 0.7706, 0.2523, 0.8167, 0.2681, 0.817, 0.2766, 0.771, 0.2654, 0.7706, 0.2523, 0.7706, 0.2523, 0.771, 0.2654, 0.7257, 0.2636, 0.7706, 0.2523, 0.7257, 0.2636, 0.7254, 0.2506, 0.8275, 0.5944, 0.817, 0.2766, 0.8255, 0.2764, 0.8275, 0.5944, 0.8189, 0.5946, 0.817, 0.2766, 0.8121, 0.8869, 0.8189, 0.5946, 0.8275, 0.5944, 0.8121, 0.8869, 0.8275, 0.5944, 0.8254, 0.8865, 0.7969, 0.9856, 0.8121, 0.8869, 0.8254, 0.8865, 0.7969, 0.9856, 0.8254, 0.8865, 0.8139, 0.9851, 0.7257, 0.2636, 0.771, 0.2654, 0.7282, 0.41, 0.7822, 0.5959, 0.7282, 0.41, 0.771, 0.2654, 0.7465, 0.5969, 0.7282, 0.41, 0.7822, 0.5959, 0.7465, 0.5969, 0.7822, 0.5959, 0.7875, 0.8399, 0.7465, 0.5969, 0.7875, 0.8399, 0.7653, 0.8328, 0.7875, 0.8399, 0.7678, 0.9785, 0.7653, 0.8328, 0.7836, 0.9824, 0.7678, 0.9785, 0.7875, 0.8399, 0.817, 0.2766, 0.7822, 0.5959, 0.771, 0.2654, 0.817, 0.2766, 0.8189, 0.5946, 0.7822, 0.5959, 0.7875, 0.8399, 0.7822, 0.5959, 0.8189, 0.5946, 0.7875, 0.8399, 0.8189, 0.5946, 0.8121, 0.8869, 0.8121, 0.8869, 0.7836, 0.9824, 0.7875, 0.8399, 0.8121, 0.8869, 0.7969, 0.9856, 0.7836, 0.9824, 0.7135, 0.4236, 0.7282, 0.41, 0.7465, 0.5969, 0.7135, 0.4236, 0.7465, 0.5969, 0.7148, 0.5983, 0.7465, 0.5969, 0.7526, 0.8312, 0.7148, 0.5983, 0.7465, 0.5969, 0.7653, 0.8328, 0.7526, 0.8312, 0.7653, 0.8328, 0.7678, 0.9785, 0.7526, 0.8312, 0.02981, 0.7586, 0.03918, 0.9796, 0.03443, 0.9843, 0.1129, 0.7584, 0.03918, 0.9796, 0.02981, 0.7586, 0.1362, 0.9796, 0.03918, 0.9796, 0.1129, 0.7584, 0.1129, 0.7584, 0.2153, 0.8647, 0.1362, 0.9796, 0.1362, 0.9796, 0.2153, 0.8647, 0.2228, 0.9796, 0.3158, 0.859, 0.2228, 0.9796, 0.2153, 0.8647, 0.3158, 0.859, 0.3497, 0.9796, 0.2228, 0.9796, 0.07634, 0.5928, 0.1129, 0.7584, 0.02981, 0.7586, 0.1882, 0.7497, 0.1129, 0.7584, 0.07634, 0.5928, 0.1129, 0.7584, 0.1882, 0.7497, 0.2153, 0.8647, 0.2153, 0.8647, 0.1882, 0.7497, 0.2622, 0.7369, 0.2153, 0.8647, 0.2622, 0.7369, 0.3158, 0.859, 0.3158, 0.859, 0.2622, 0.7369, 0.3252, 0.7172, 0.3158, 0.859, 0.3252, 0.7172, 0.3986, 0.8527, 0.3497, 0.9796, 0.3158, 0.859, 0.3986, 0.8527, 0.3497, 0.9796, 0.3986, 0.8527, 0.4439, 0.9796, 0.07634, 0.5928, 0.02981, 0.7586, 0.03344, 0.5928, 0.03344, 0.5928, 0.05143, 0.4958, 0.07634, 0.5928, 0.03344, 0.5928, 0.04311, 0.4958, 0.05143, 0.4958, 0.5011, 0.9796, 0.4604, 0.8425, 0.5059, 0.9843, 0.4604, 0.8425, 0.5011, 0.9796, 0.4439, 0.9796, 0.4604, 0.8425, 0.4439, 0.9796, 0.3986, 0.8527, 0.3986, 0.8527, 0.417, 0.7679, 0.4604, 0.8425, 0.3986, 0.8527, 0.3737, 0.6933, 0.417, 0.7679, 0.3986, 0.8527, 0.3252, 0.7172, 0.3737, 0.6933, 0.3113, 0.6315, 0.3737, 0.6933, 0.3252, 0.7172, 0.249, 0.5698, 0.3113, 0.6315, 0.3252, 0.7172, 0.249, 0.5698, 0.3252, 0.7172, 0.2047, 0.5812, 0.07283, 0.4958, 0.249, 0.5698, 0.2047, 0.5812, 0.07283, 0.4958, 0.09315, 0.4889, 0.249, 0.5698, 0.2622, 0.7369, 0.2047, 0.5812, 0.3252, 0.7172, 0.2622, 0.7369, 0.1605, 0.5885, 0.2047, 0.5812, 0.07283, 0.4958, 0.2047, 0.5812, 0.1605, 0.5885, 0.1228, 0.5914, 0.07283, 0.4958, 0.1605, 0.5885, 0.1882, 0.7497, 0.1228, 0.5914, 0.1605, 0.5885, 0.1882, 0.7497, 0.07634, 0.5928, 0.1228, 0.5914, 0.05143, 0.4958, 0.1228, 0.5914, 0.07634, 0.5928, 0.05143, 0.4958, 0.06205, 0.4958, 0.1228, 0.5914, 0.1882, 0.7497, 0.1605, 0.5885, 0.2622, 0.7369, 0.5059, 0.9843, 0.4758, 0.8382, 0.5218, 0.9843, 0.5059, 0.9843, 0.4604, 0.8425, 0.4758, 0.8382, 0.4604, 0.8425, 0.417, 0.7679, 0.4758, 0.8382, 0.3838, 0.6831, 0.4758, 0.8382, 0.417, 0.7679, 0.4758, 0.8382, 0.3838, 0.6831, 0.3849, 0.682, 0.3838, 0.6831, 0.2602, 0.5585, 0.3849, 0.682, 0.3833, 0.6837, 0.2602, 0.5585, 0.3838, 0.6831, 0.3833, 0.6837, 0.3113, 0.6315, 0.2602, 0.5585, 0.249, 0.5698, 0.2602, 0.5585, 0.3113, 0.6315, 0.1087, 0.4734, 0.2602, 0.5585, 0.249, 0.5698, 0.417, 0.7679, 0.3833, 0.6837, 0.3838, 0.6831, 0.3833, 0.6837, 0.417, 0.7679, 0.3737, 0.6933, 0.3833, 0.6837, 0.3737, 0.6933, 0.3113, 0.6315, 0.1087, 0.4734, 0.249, 0.5698, 0.09315, 0.4889, 0.09384, 0.4914, 0.07376, 0.4982, 0.2476, 0.5715, 0.03581, 0.5935, 0.2476, 0.5715, 0.07376, 0.4982, 0.2476, 0.5715, 0.03581, 0.5935, 0.03407, 0.7584, 0.2476, 0.5715, 0.03407, 0.7584, 0.3707, 0.6936, 0.3707, 0.6936, 0.03407, 0.7584, 0.2213, 0.9762, 0.3707, 0.6936, 0.2213, 0.9762, 0.3466, 0.9763, 0.3707, 0.6936, 0.3466, 0.9763, 0.4563, 0.8412, 0.07376, 0.4982, 0.03951, 0.4958, 0.03581, 0.5935, 0.4563, 0.8412, 0.3466, 0.9763, 0.4397, 0.9764, 0.4563, 0.8412, 0.4397, 0.9764, 0.4963, 0.9765, 0.4563, 0.8412, 0.4963, 0.9765, 0.5009, 0.9811, 0.2213, 0.9762, 0.03407, 0.7584, 0.03918, 0.9796, 0.03918, 0.9796, 0.03407, 0.7584, 0.03443, 0.9843, 0.03344, 0.5928, 0.01639, 0.4958, 0.04311, 0.4958, 0.03344, 0.5928, 0.01639, 0.5933, 0.01639, 0.4958, 0.01639, 0.7581, 0.01639, 0.5933, 0.03344, 0.5928, 0.01639, 0.7581, 0.03344, 0.5928, 0.02981, 0.7586, 0.01639, 0.9837, 0.01639, 0.7581, 0.02981, 0.7586, 0.01639, 0.9837, 0.02981, 0.7586, 0.03443, 0.9843, 0.3132, 0.3699, 0.3235, 0.3699, 0.3227, 0.4164, 0.3132, 0.3699, 0.3227, 0.4164, 0.314, 0.4164, 0.3093, 0.4254, 0.314, 0.4164, 0.3227, 0.4164, 0.3093, 0.4254, 0.3227, 0.4164, 0.3273, 0.4254, 0.3093, 0.4254, 0.3273, 0.4254, 0.3183, 0.4398, 0.3439, 0.4166, 0.3345, 0.37, 0.3447, 0.37, 0.3439, 0.4166, 0.3353, 0.4166, 0.3345, 0.37, 0.3306, 0.4256, 0.3353, 0.4166, 0.3439, 0.4166, 0.3306, 0.4256, 0.3439, 0.4166, 0.3486, 0.4256, 0.3306, 0.4256, 0.3486, 0.4256, 0.3396, 0.44, 0.3022, 0.4166, 0.3022, 0.37, 0.3132, 0.3699, 0.3022, 0.4166, 0.3132, 0.3699, 0.314, 0.4164, 0.3345, 0.37, 0.3353, 0.4166, 0.3227, 0.4164, 0.3345, 0.37, 0.3227, 0.4164, 0.3235, 0.3699, 0.3861, 0.3786, 0.3861, 0.393, 0.375, 0.393, 0.3861, 0.3786, 0.375, 0.393, 0.375, 0.3786, 0.3861, 0.3697, 0.3861, 0.3786, 0.375, 0.3786, 0.3861, 0.3697, 0.375, 0.3786, 0.375, 0.3697, 0.3861, 0.4074, 0.3861, 0.4164, 0.375, 0.4164, 0.3861, 0.4074, 0.375, 0.4164, 0.375, 0.4074, 0.3861, 0.393, 0.3861, 0.4074, 0.375, 0.4074, 0.3861, 0.393, 0.375, 0.4074, 0.375, 0.393, 0.4218, 0.3975, 0.4127, 0.3975, 0.4127, 0.3806, 0.4218, 0.3975, 0.4127, 0.3806, 0.4218, 0.3806, 0.4218, 0.3806, 0.4127, 0.3806, 0.4127, 0.3697, 0.4218, 0.3806, 0.4127, 0.3697, 0.4218, 0.3697, 0.4218, 0.4253, 0.4127, 0.4253, 0.4127, 0.4134, 0.4218, 0.4253, 0.4127, 0.4134, 0.4218, 0.4134, 0.4218, 0.4134, 0.4127, 0.4134, 0.4127, 0.3975, 0.4218, 0.4134, 0.4127, 0.3975, 0.4218, 0.3975, 0.4364, 0.4687, 0.435, 0.4796, 0.421, 0.4796, 0.4364, 0.4687, 0.421, 0.4796, 0.4155, 0.4676, 0.4364, 0.4687, 0.4155, 0.4676, 0.4224, 0.4517, 0.552, 0.4796, 0.538, 0.4796, 0.5366, 0.4687, 0.552, 0.4796, 0.5366, 0.4687, 0.5575, 0.4676, 0.5575, 0.4676, 0.5366, 0.4687, 0.5506, 0.4517, 0.4587, 0.3975, 0.4496, 0.3975, 0.4496, 0.3816, 0.4587, 0.3975, 0.4496, 0.3816, 0.4587, 0.3816, 0.4587, 0.3816, 0.4496, 0.3816, 0.4496, 0.3697, 0.4587, 0.3816, 0.4496, 0.3697, 0.4587, 0.3697, 0.4587, 0.4253, 0.4496, 0.4253, 0.4496, 0.4134, 0.4587, 0.4253, 0.4496, 0.4134, 0.4587, 0.4134, 0.4587, 0.4134, 0.4496, 0.4134, 0.4496, 0.3975, 0.4587, 0.4134, 0.4496, 0.3975, 0.4587, 0.3975, 0.4738, 0.4796, 0.462, 0.4796, 0.4589, 0.4676, 0.4738, 0.4796, 0.4589, 0.4676, 0.4779, 0.4676, 0.4779, 0.4676, 0.4589, 0.4676, 0.4677, 0.4517, 0.5159, 0.4676, 0.5128, 0.4796, 0.501, 0.4796, 0.5159, 0.4676, 0.501, 0.4796, 0.497, 0.4676, 0.5159, 0.4676, 0.497, 0.4676, 0.5071, 0.4517, 0.5287, 0.3816, 0.5287, 0.398, 0.5195, 0.398, 0.5287, 0.3816, 0.5195, 0.398, 0.5195, 0.3816, 0.5287, 0.3697, 0.5287, 0.3816, 0.5195, 0.3816, 0.5287, 0.3697, 0.5195, 0.3816, 0.5195, 0.3697, 0.5287, 0.4132, 0.5287, 0.4262, 0.5195, 0.4262, 0.5287, 0.4132, 0.5195, 0.4262, 0.5195, 0.4132, 0.5287, 0.398, 0.5287, 0.4132, 0.5195, 0.4132, 0.5287, 0.398, 0.5195, 0.4132, 0.5195, 0.398, 0.4232, 0.5014, 0.4342, 0.5014, 0.4364, 0.5133, 0.4232, 0.5014, 0.4364, 0.5133, 0.4171, 0.5144, 0.4171, 0.5144, 0.4364, 0.5133, 0.425, 0.5296, 0.536, 0.5133, 0.5382, 0.5014, 0.5492, 0.5014, 0.536, 0.5133, 0.5492, 0.5014, 0.5553, 0.5144, 0.536, 0.5133, 0.5553, 0.5144, 0.5474, 0.5296, 0.494, 0.3822, 0.494, 0.4002, 0.4849, 0.4002, 0.494, 0.3822, 0.4849, 0.4002, 0.4849, 0.3822, 0.494, 0.3697, 0.494, 0.3822, 0.4849, 0.3822, 0.494, 0.3697, 0.4849, 0.3822, 0.4849, 0.3697, 0.494, 0.4171, 0.494, 0.4307, 0.4849, 0.4307, 0.494, 0.4171, 0.4849, 0.4307, 0.4849, 0.4171, 0.494, 0.4002, 0.494, 0.4171, 0.4849, 0.4171, 0.494, 0.4002, 0.4849, 0.4171, 0.4849, 0.4002, 0.4616, 0.5014, 0.4727, 0.5014, 0.4764, 0.5139, 0.4616, 0.5014, 0.4764, 0.5139, 0.456, 0.515, 0.456, 0.515, 0.4764, 0.5139, 0.4638, 0.5319, 0.4964, 0.5139, 0.5001, 0.5014, 0.5112, 0.5014, 0.4964, 0.5139, 0.5112, 0.5014, 0.5168, 0.515, 0.4964, 0.5139, 0.5168, 0.515, 0.5091, 0.5319, 0.01675, 0.2045, 0.6738, 0.2143, 0.01675, 0.2143, 0.01675, 0.2045, 0.6738, 0.2045, 0.6738, 0.2143, 0.01675, 0.1948, 0.6738, 0.2045, 0.01675, 0.2045, 0.01675, 0.1948, 0.6738, 0.1948, 0.6738, 0.2045, 0.01675, 0.185, 0.6738, 0.1948, 0.01675, 0.1948, 0.01675, 0.185, 0.6738, 0.185, 0.6738, 0.1948, 0.01675, 0.1752, 0.6738, 0.185, 0.01675, 0.185, 0.01675, 0.1752, 0.6738, 0.1752, 0.6738, 0.185, 0.01675, 0.1654, 0.6738, 0.1752, 0.01675, 0.1752, 0.01675, 0.1654, 0.6738, 0.1654, 0.6738, 0.1752, 0.01675, 0.1556, 0.6738, 0.1654, 0.01675, 0.1654, 0.01675, 0.1556, 0.6738, 0.1556, 0.6738, 0.1654, 0.01675, 0.1459, 0.6738, 0.1556, 0.01675, 0.1556, 0.01675, 0.1459, 0.6738, 0.1459, 0.6738, 0.1556, 0.01675, 0.1361, 0.6738, 0.1459, 0.01675, 0.1459, 0.01675, 0.1361, 0.6738, 0.1361, 0.6738, 0.1459, 0.7541, 0.2271, 0.738, 0.2271, 0.738, 0.174, 0.7541, 0.2271, 0.738, 0.174, 0.7541, 0.174, 0.7059, 0.174, 0.7219, 0.174, 0.7219, 0.2271, 0.7059, 0.174, 0.7219, 0.2271, 0.7059, 0.2271, 0.7059, 0.174, 0.7059, 0.2271, 0.6898, 0.2271, 0.7059, 0.174, 0.6898, 0.2271, 0.6898, 0.174, 0.7219, 0.174, 0.7219, 0.158, 0.738, 0.158, 0.7219, 0.174, 0.738, 0.158, 0.738, 0.174, 0.7219, 0.2271, 0.7219, 0.174, 0.738, 0.174, 0.7219, 0.2271, 0.738, 0.174, 0.738, 0.2271, 0.8368, 0.2271, 0.8207, 0.2271, 0.8207, 0.174, 0.8368, 0.2271, 0.8207, 0.174, 0.8368, 0.174, 0.7886, 0.174, 0.8046, 0.174, 0.8046, 0.2271, 0.7886, 0.174, 0.8046, 0.2271, 0.7886, 0.2271, 0.7886, 0.174, 0.7886, 0.2271, 0.7725, 0.2271, 0.7886, 0.174, 0.7725, 0.2271, 0.7725, 0.174, 0.8046, 0.174, 0.8046, 0.158, 0.8207, 0.158, 0.8046, 0.174, 0.8207, 0.158, 0.8207, 0.174, 0.8046, 0.2271, 0.8046, 0.174, 0.8207, 0.174, 0.8046, 0.2271, 0.8207, 0.174, 0.8207, 0.2271, 0.6375, 0.344, 0.6585, 0.3583, 0.6375, 0.3583, 0.6375, 0.344, 0.6585, 0.344, 0.6585, 0.3583, 0.6375, 0.3298, 0.6585, 0.344, 0.6375, 0.344, 0.6375, 0.3298, 0.6585, 0.3298, 0.6585, 0.344, 0.6375, 0.3155, 0.6585, 0.3298, 0.6375, 0.3298, 0.6375, 0.3155, 0.6585, 0.3155, 0.6585, 0.3298, 0.6375, 0.3013, 0.6585, 0.3155, 0.6375, 0.3155, 0.6375, 0.3013, 0.6585, 0.3013, 0.6585, 0.3155, 0.6375, 0.287, 0.6585, 0.3013, 0.6375, 0.3013, 0.6375, 0.287, 0.6585, 0.287, 0.6585, 0.3013, 0.6375, 0.2728, 0.6585, 0.287, 0.6375, 0.287, 0.6375, 0.2728, 0.6585, 0.2728, 0.6585, 0.287, 0.6375, 0.2585, 0.6585, 0.2728, 0.6375, 0.2728, 0.6375, 0.2585, 0.6585, 0.2585, 0.6585, 0.2728, 0.6375, 0.2443, 0.6585, 0.2585, 0.6375, 0.2585, 0.6375, 0.2443, 0.6585, 0.2443, 0.6585, 0.2585, 0.241, 0.4083, 0.2695, 0.4083, 0.2552, 0.4142, 0.2351, 0.394, 0.2695, 0.4083, 0.241, 0.4083, 0.2351, 0.394, 0.2754, 0.394, 0.2695, 0.4083, 0.2754, 0.394, 0.2351, 0.394, 0.241, 0.3797, 0.2754, 0.394, 0.241, 0.3797, 0.2695, 0.3797, 0.2695, 0.3797, 0.241, 0.3797, 0.2552, 0.3738, 0.1852, 0.4142, 0.1709, 0.4083, 0.1995, 0.4083, 0.165, 0.394, 0.1995, 0.4083, 0.1709, 0.4083, 0.165, 0.394, 0.2054, 0.394, 0.1995, 0.4083, 0.165, 0.394, 0.1995, 0.3797, 0.2054, 0.394, 0.165, 0.394, 0.1709, 0.3797, 0.1995, 0.3797, 0.1852, 0.3738, 0.1995, 0.3797, 0.1709, 0.3797, 0.6755, 0.344, 0.6966, 0.3583, 0.6755, 0.3583, 0.6755, 0.344, 0.6966, 0.344, 0.6966, 0.3583, 0.6755, 0.3298, 0.6966, 0.344, 0.6755, 0.344, 0.6755, 0.3298, 0.6966, 0.3298, 0.6966, 0.344, 0.6755, 0.3155, 0.6966, 0.3298, 0.6755, 0.3298, 0.6755, 0.3155, 0.6966, 0.3155, 0.6966, 0.3298, 0.6755, 0.3013, 0.6966, 0.3155, 0.6755, 0.3155, 0.6755, 0.3013, 0.6966, 0.3013, 0.6966, 0.3155, 0.6755, 0.287, 0.6966, 0.3013, 0.6755, 0.3013, 0.6755, 0.287, 0.6966, 0.287, 0.6966, 0.3013, 0.6755, 0.2728, 0.6966, 0.287, 0.6755, 0.287, 0.6755, 0.2728, 0.6966, 0.2728, 0.6966, 0.287, 0.6755, 0.2585, 0.6966, 0.2728, 0.6755, 0.2728, 0.6755, 0.2585, 0.6966, 0.2585, 0.6966, 0.2728, 0.6755, 0.2443, 0.6966, 0.2585, 0.6755, 0.2585, 0.6755, 0.2443, 0.6966, 0.2443, 0.6966, 0.2585, 0.03164, 0.4083, 0.06016, 0.4083, 0.0459, 0.4142, 0.02573, 0.394, 0.06016, 0.4083, 0.03164, 0.4083, 0.02573, 0.394, 0.06608, 0.394, 0.06016, 0.4083, 0.06608, 0.394, 0.02573, 0.394, 0.03164, 0.3797, 0.06608, 0.394, 0.03164, 0.3797, 0.06016, 0.3797, 0.06016, 0.3797, 0.03164, 0.3797, 0.0459, 0.3738, 0.1168, 0.4142, 0.1025, 0.4083, 0.131, 0.4083, 0.09658, 0.394, 0.131, 0.4083, 0.1025, 0.4083, 0.09658, 0.394, 0.1369, 0.394, 0.131, 0.4083, 0.09658, 0.394, 0.131, 0.3797, 0.1369, 0.394, 0.09658, 0.394, 0.1025, 0.3797, 0.131, 0.3797, 0.1168, 0.3738, 0.131, 0.3797, 0.1025, 0.3797, 0.01675, 0.2406, 0.01675, 0.2315, 0.02161, 0.2315, 0.01675, 0.2406, 0.02161, 0.2315, 0.02161, 0.2406, 0.01675, 0.2406, 0.02161, 0.2406, 0.02161, 0.2579, 0.01675, 0.2406, 0.02161, 0.2579, 0.01675, 0.2579, 0.02161, 0.2579, 0.01675, 0.2752, 0.01675, 0.2579, 0.02161, 0.2579, 0.02161, 0.2752, 0.01675, 0.2752, 0.02161, 0.2752, 0.01675, 0.2924, 0.01675, 0.2752, 0.02161, 0.2752, 0.02161, 0.2924, 0.01675, 0.2924, 0.02161, 0.2924, 0.01675, 0.3097, 0.01675, 0.2924, 0.02161, 0.2924, 0.02161, 0.3097, 0.01675, 0.3097, 0.01675, 0.327, 0.01675, 0.3097, 0.02161, 0.3097, 0.01675, 0.327, 0.02161, 0.3097, 0.02161, 0.327, 0.02161, 0.327, 0.01675, 0.3443, 0.01675, 0.327, 0.02161, 0.327, 0.02161, 0.3443, 0.01675, 0.3443, 0.02161, 0.3443, 0.01675, 0.3534, 0.01675, 0.3443, 0.02161, 0.3443, 0.02161, 0.3534, 0.01675, 0.3534, 0.02161, 0.3097, 0.02161, 0.2924, 0.484, 0.2924, 0.02161, 0.3097, 0.484, 0.2924, 0.484, 0.3097, 0.02161, 0.3097, 0.484, 0.3097, 0.484, 0.327, 0.02161, 0.3097, 0.484, 0.327, 0.02161, 0.327, 0.02161, 0.327, 0.484, 0.327, 0.484, 0.3443, 0.02161, 0.327, 0.484, 0.3443, 0.02161, 0.3443, 0.02161, 0.3443, 0.484, 0.3443, 0.3324, 0.3534, 0.2055, 0.3534, 0.02161, 0.3443, 0.3324, 0.3534, 0.2055, 0.3534, 0.02161, 0.3534, 0.02161, 0.3443, 0.484, 0.2752, 0.484, 0.2924, 0.02161, 0.2924, 0.484, 0.2752, 0.4889, 0.2924, 0.484, 0.2924, 0.484, 0.2924, 0.4889, 0.2924, 0.4889, 0.3097, 0.484, 0.2924, 0.4889, 0.3097, 0.484, 0.3097, 0.4889, 0.327, 0.484, 0.3097, 0.4889, 0.3097, 0.4889, 0.327, 0.484, 0.327, 0.484, 0.3097, 0.484, 0.327, 0.4889, 0.327, 0.4889, 0.3443, 0.484, 0.327, 0.4889, 0.3443, 0.484, 0.3443, 0.484, 0.2752, 0.02161, 0.2924, 0.02161, 0.2752, 0.484, 0.2579, 0.484, 0.2752, 0.02161, 0.2752, 0.484, 0.2579, 0.4889, 0.2752, 0.484, 0.2752, 0.484, 0.2752, 0.4889, 0.2752, 0.4889, 0.2924, 0.484, 0.2579, 0.02161, 0.2752, 0.02161, 0.2579, 0.02161, 0.2406, 0.484, 0.2579, 0.02161, 0.2579, 0.02161, 0.2406, 0.484, 0.2406, 0.484, 0.2579, 0.484, 0.2406, 0.4889, 0.2579, 0.484, 0.2579, 0.484, 0.2579, 0.4889, 0.2579, 0.4889, 0.2752, 0.484, 0.2406, 0.02161, 0.2406, 0.3324, 0.2315, 0.4265, 0.2315, 0.484, 0.2406, 0.3324, 0.2315, 0.4265, 0.2315, 0.484, 0.2315, 0.484, 0.2406, 0.4889, 0.2406, 0.484, 0.2406, 0.484, 0.2315, 0.484, 0.2406, 0.4889, 0.2406, 0.4889, 0.2579, 0.3324, 0.2315, 0.02161, 0.2406, 0.2054, 0.2315, 0.1189, 0.2315, 0.2054, 0.2315, 0.02161, 0.2406, 0.1189, 0.2315, 0.02161, 0.2406, 0.02161, 0.2315, 0.4889, 0.2406, 0.484, 0.2315, 0.4889, 0.2315, 0.484, 0.3443, 0.4889, 0.3443, 0.4889, 0.3534, 0.484, 0.3443, 0.4889, 0.3534, 0.484, 0.3534, 0.4265, 0.3534, 0.484, 0.3443, 0.484, 0.3534, 0.3324, 0.3534, 0.484, 0.3443, 0.4265, 0.3534, 0.5745, 0.5138, 0.5767, 0.5084, 0.5899, 0.5029, 0.5899, 0.5404, 0.5745, 0.5138, 0.5899, 0.5029, 0.5899, 0.5404, 0.5745, 0.5296, 0.5745, 0.5138, 0.5745, 0.5296, 0.5899, 0.5404, 0.5767, 0.5349, 0.5899, 0.5029, 0.6032, 0.5349, 0.5899, 0.5404, 0.5899, 0.5029, 0.6032, 0.5084, 0.6032, 0.5349, 0.6032, 0.5349, 0.6032, 0.5084, 0.6087, 0.5217, 0.5745, 0.5945, 0.5899, 0.6053, 0.5767, 0.5998, 0.5899, 0.6053, 0.5745, 0.5945, 0.5745, 0.5787, 0.5899, 0.6053, 0.5745, 0.5787, 0.5899, 0.5678, 0.6032, 0.5733, 0.5899, 0.6053, 0.5899, 0.5678, 0.6032, 0.5733, 0.6032, 0.5998, 0.5899, 0.6053, 0.6032, 0.5733, 0.6087, 0.5866, 0.6032, 0.5998, 0.5745, 0.5787, 0.5767, 0.5733, 0.5899, 0.5678, 0.8736, 0.04841, 0.8695, 0.0321, 0.92, 0.03598, 0.8736, 0.04841, 0.92, 0.03598, 0.9213, 0.05195, 0.9213, 0.05195, 0.8751, 0.07606, 0.8736, 0.04841, 0.9213, 0.05195, 0.8752, 0.1066, 0.8751, 0.07606, 0.8752, 0.1066, 0.9213, 0.05195, 0.9216, 0.1088, 0.8752, 0.1066, 0.9216, 0.1088, 0.8782, 0.1287, 0.92, 0.03598, 0.8695, 0.0321, 0.8763, 0.01694, 0.92, 0.03598, 0.8763, 0.01694, 0.9223, 0.01631, 0.92, 0.03598, 0.9223, 0.01631, 0.9555, 0.02331, 0.92, 0.03598, 0.9555, 0.02331, 0.9592, 0.03697, 0.955, 0.05084, 0.92, 0.03598, 0.9592, 0.03697, 0.955, 0.05084, 0.9213, 0.05195, 0.92, 0.03598, 0.952, 0.0678, 0.9216, 0.1088, 0.9213, 0.05195, 0.952, 0.0678, 0.9547, 0.09899, 0.9216, 0.1088, 0.9547, 0.09899, 0.9296, 0.1265, 0.9216, 0.1088, 0.8782, 0.1287, 0.9216, 0.1088, 0.9296, 0.1265, 0.8782, 0.1287, 0.9296, 0.1265, 0.8831, 0.1506, 0.9296, 0.1265, 0.8974, 0.164, 0.8831, 0.1506, 0.9296, 0.1265, 0.9384, 0.1437, 0.8974, 0.164, 0.9296, 0.1265, 0.9664, 0.1237, 0.9384, 0.1437, 0.9296, 0.1265, 0.9645, 0.1096, 0.9664, 0.1237, 0.9547, 0.09899, 0.9645, 0.1096, 0.9296, 0.1265])
_uv.active_render = True
_uv = me_s4studio_mesh_0.uv_layers.new(name='uv_1')
_uv.uv.foreach_set('vector', [0.9289, 0.4216, 0.9318, 0.5191, 0.913, 0.4094, 0.06205, 0.4958, 0.07283, 0.4958, 0.1228, 0.5914, 0.7001, 0.6233, 0.6853, 0.6497, 0.6645, 0.6552, 0.6645, 0.6552, 0.6853, 0.6497, 0.6556, 0.6997, 0.6645, 0.6552, 0.6556, 0.6997, 0.6438, 0.6973, 0.6438, 0.6973, 0.6556, 0.6997, 0.6387, 0.7566, 0.6438, 0.6973, 0.6387, 0.7566, 0.6277, 0.7569, 0.6549, 0.8536, 0.6277, 0.7569, 0.6387, 0.7566, 0.6549, 0.8536, 0.6387, 0.7566, 0.6705, 0.8531, 0.6705, 0.8531, 0.7069, 0.9753, 0.6549, 0.8536, 0.6705, 0.8531, 0.7269, 0.9747, 0.7069, 0.9753, 0.6705, 0.8531, 0.6387, 0.7566, 0.6556, 0.6997, 0.7269, 0.9747, 0.6705, 0.8531, 0.6556, 0.6997, 0.6556, 0.6997, 0.7076, 0.8384, 0.7269, 0.9747, 0.7076, 0.8384, 0.7482, 0.9757, 0.7269, 0.9747, 0.7678, 0.9785, 0.7482, 0.9757, 0.7076, 0.8384, 0.7678, 0.9785, 0.7076, 0.8384, 0.7393, 0.8323, 0.6556, 0.6997, 0.6853, 0.6497, 0.7076, 0.8384, 0.6853, 0.6497, 0.7393, 0.8323, 0.7076, 0.8384, 0.6853, 0.6497, 0.7001, 0.6233, 0.7393, 0.8323, 0.7526, 0.8312, 0.7393, 0.8323, 0.7001, 0.6233, 0.7526, 0.8312, 0.7678, 0.9785, 0.7393, 0.8323, 0.7526, 0.8312, 0.7001, 0.6233, 0.7148, 0.5983, 0.6856, 0.4391, 0.7148, 0.5983, 0.7001, 0.6233, 0.7135, 0.4236, 0.7148, 0.5983, 0.6856, 0.4391, 0.6856, 0.4391, 0.7001, 0.6233, 0.6529, 0.4663, 0.6753, 0.4308, 0.6856, 0.4391, 0.6529, 0.4663, 0.7135, 0.4236, 0.6856, 0.4391, 0.6753, 0.4308, 0.7135, 0.4236, 0.6753, 0.4308, 0.7031, 0.4158, 0.7031, 0.4158, 0.7282, 0.41, 0.7135, 0.4236, 0.7031, 0.4158, 0.717, 0.4053, 0.7282, 0.41, 0.6529, 0.4663, 0.7001, 0.6233, 0.6623, 0.6126, 0.7001, 0.6233, 0.6645, 0.6552, 0.6623, 0.6126, 0.6753, 0.4308, 0.6529, 0.4663, 0.6427, 0.4586, 0.8752, 0.1066, 0.8782, 0.1287, 0.8554, 0.129, 0.8752, 0.1066, 0.8554, 0.129, 0.8553, 0.1057, 0.8751, 0.07606, 0.8752, 0.1066, 0.8553, 0.1057, 0.8751, 0.07606, 0.8553, 0.1057, 0.8555, 0.07563, 0.8736, 0.04841, 0.8751, 0.07606, 0.8555, 0.07563, 0.8736, 0.04841, 0.8555, 0.07563, 0.856, 0.04387, 0.8554, 0.129, 0.8357, 0.1065, 0.8553, 0.1057, 0.8361, 0.07569, 0.8553, 0.1057, 0.8357, 0.1065, 0.8361, 0.07569, 0.8555, 0.07563, 0.8553, 0.1057, 0.8387, 0.04793, 0.8555, 0.07563, 0.8361, 0.07569, 0.8387, 0.04793, 0.856, 0.04387, 0.8555, 0.07563, 0.8554, 0.129, 0.8331, 0.1286, 0.8357, 0.1065, 0.9833, 0.09632, 0.9665, 0.06963, 0.9807, 0.0678, 0.9833, 0.09632, 0.9692, 0.09815, 0.9665, 0.06963, 0.9665, 0.06963, 0.9692, 0.09815, 0.9547, 0.09899, 0.9665, 0.06963, 0.9547, 0.09899, 0.952, 0.0678, 0.7881, 0.1072, 0.7554, 0.09533, 0.7594, 0.06873, 0.7881, 0.1072, 0.7594, 0.06873, 0.7899, 0.05408, 0.7899, 0.05408, 0.8357, 0.1065, 0.7881, 0.1072, 0.7881, 0.1072, 0.8357, 0.1065, 0.8331, 0.1286, 0.8361, 0.07569, 0.8357, 0.1065, 0.7899, 0.05408, 0.8361, 0.07569, 0.7899, 0.05408, 0.8387, 0.04793, 0.9505, 0.6616, 0.9746, 0.6963, 0.9413, 0.6976, 0.9413, 0.6976, 0.9746, 0.6963, 0.9815, 0.7562, 0.9815, 0.7562, 0.9188, 0.8379, 0.9413, 0.6976, 0.8936, 0.5972, 0.9413, 0.6976, 0.9188, 0.8379, 0.9513, 0.6627, 0.9413, 0.6976, 0.8936, 0.5972, 0.9513, 0.6627, 0.8936, 0.5972, 0.9588, 0.6137, 0.9318, 0.5191, 0.9588, 0.6137, 0.8936, 0.5972, 0.971, 0.5297, 0.9588, 0.6137, 0.9318, 0.5191, 0.9836, 0.47, 0.971, 0.5297, 0.9318, 0.5191, 0.9815, 0.7562, 0.9493, 0.8566, 0.9188, 0.8379, 0.9493, 0.8566, 0.8864, 0.9828, 0.9188, 0.8379, 0.8864, 0.9828, 0.845, 0.9839, 0.9188, 0.8379, 0.9188, 0.8379, 0.845, 0.9839, 0.8254, 0.8865, 0.8275, 0.5944, 0.9188, 0.8379, 0.8254, 0.8865, 0.8275, 0.5944, 0.8936, 0.5972, 0.9188, 0.8379, 0.8936, 0.5972, 0.8275, 0.5944, 0.8255, 0.2764, 0.8936, 0.5972, 0.8255, 0.2764, 0.8705, 0.2641, 0.8705, 0.2641, 0.913, 0.4094, 0.8936, 0.5972, 0.9318, 0.5191, 0.8936, 0.5972, 0.913, 0.4094, 0.845, 0.9839, 0.8139, 0.9851, 0.8254, 0.8865, 0.8705, 0.2641, 0.9159, 0.2625, 0.913, 0.4094, 0.9836, 0.47, 0.9318, 0.5191, 0.9558, 0.4378, 0.9289, 0.4216, 0.9558, 0.4378, 0.9318, 0.5191, 0.6645, 0.6552, 0.6409, 0.6848, 0.6509, 0.6531, 0.6623, 0.6126, 0.6645, 0.6552, 0.6509, 0.6531, 0.6623, 0.6126, 0.6509, 0.6531, 0.6524, 0.6127, 0.6546, 0.5292, 0.6623, 0.6126, 0.6524, 0.6127, 0.6529, 0.4663, 0.6623, 0.6126, 0.6546, 0.5292, 0.6399, 0.4667, 0.6529, 0.4663, 0.6546, 0.5292, 0.6399, 0.4667, 0.6546, 0.5292, 0.6429, 0.5296, 0.6546, 0.5292, 0.6524, 0.6127, 0.6429, 0.5296, 0.717, 0.4053, 0.7127, 0.264, 0.7257, 0.2636, 0.717, 0.4053, 0.7257, 0.2636, 0.7282, 0.41, 0.817, 0.2766, 0.7706, 0.2523, 0.8167, 0.2681, 0.817, 0.2766, 0.771, 0.2654, 0.7706, 0.2523, 0.7706, 0.2523, 0.771, 0.2654, 0.7257, 0.2636, 0.7706, 0.2523, 0.7257, 0.2636, 0.7254, 0.2506, 0.8275, 0.5944, 0.817, 0.2766, 0.8255, 0.2764, 0.8275, 0.5944, 0.8189, 0.5946, 0.817, 0.2766, 0.8121, 0.8869, 0.8189, 0.5946, 0.8275, 0.5944, 0.8121, 0.8869, 0.8275, 0.5944, 0.8254, 0.8865, 0.7969, 0.9856, 0.8121, 0.8869, 0.8254, 0.8865, 0.7969, 0.9856, 0.8254, 0.8865, 0.8139, 0.9851, 0.7257, 0.2636, 0.771, 0.2654, 0.7282, 0.41, 0.7822, 0.5959, 0.7282, 0.41, 0.771, 0.2654, 0.7465, 0.5969, 0.7282, 0.41, 0.7822, 0.5959, 0.7465, 0.5969, 0.7822, 0.5959, 0.7875, 0.8399, 0.7465, 0.5969, 0.7875, 0.8399, 0.7653, 0.8328, 0.7875, 0.8399, 0.7678, 0.9785, 0.7653, 0.8328, 0.7836, 0.9824, 0.7678, 0.9785, 0.7875, 0.8399, 0.817, 0.2766, 0.7822, 0.5959, 0.771, 0.2654, 0.817, 0.2766, 0.8189, 0.5946, 0.7822, 0.5959, 0.7875, 0.8399, 0.7822, 0.5959, 0.8189, 0.5946, 0.7875, 0.8399, 0.8189, 0.5946, 0.8121, 0.8869, 0.8121, 0.8869, 0.7836, 0.9824, 0.7875, 0.8399, 0.8121, 0.8869, 0.7969, 0.9856, 0.7836, 0.9824, 0.7135, 0.4236, 0.7282, 0.41, 0.7465, 0.5969, 0.7135, 0.4236, 0.7465, 0.5969, 0.7148, 0.5983, 0.7465, 0.5969, 0.7526, 0.8312, 0.7148, 0.5983, 0.7465, 0.5969, 0.7653, 0.8328, 0.7526, 0.8312, 0.7653, 0.8328, 0.7678, 0.9785, 0.7526, 0.8312, 0.02981, 0.7586, 0.03918, 0.9796, 0.03443, 0.9843, 0.1129, 0.7584, 0.03918, 0.9796, 0.02981, 0.7586, 0.1362, 0.9796, 0.03918, 0.9796, 0.1129, 0.7584, 0.1129, 0.7584, 0.2153, 0.8647, 0.1362, 0.9796, 0.1362, 0.9796, 0.2153, 0.8647, 0.2228, 0.9796, 0.3158, 0.859, 0.2228, 0.9796, 0.2153, 0.8647, 0.3158, 0.859, 0.3497, 0.9796, 0.2228, 0.9796, 0.07634, 0.5928, 0.1129, 0.7584, 0.02981, 0.7586, 0.1882, 0.7497, 0.1129, 0.7584, 0.07634, 0.5928, 0.1129, 0.7584, 0.1882, 0.7497, 0.2153, 0.8647, 0.2153, 0.8647, 0.1882, 0.7497, 0.2622, 0.7369, 0.2153, 0.8647, 0.2622, 0.7369, 0.3158, 0.859, 0.3158, 0.859, 0.2622, 0.7369, 0.3252, 0.7172, 0.3158, 0.859, 0.3252, 0.7172, 0.3986, 0.8527, 0.3497, 0.9796, 0.3158, 0.859, 0.3986, 0.8527, 0.3497, 0.9796, 0.3986, 0.8527, 0.4439, 0.9796, 0.07634, 0.5928, 0.02981, 0.7586, 0.03344, 0.5928, 0.03344, 0.5928, 0.05143, 0.4958, 0.07634, 0.5928, 0.03344, 0.5928, 0.04311, 0.4958, 0.05143, 0.4958, 0.5011, 0.9796, 0.4604, 0.8425, 0.5059, 0.9843, 0.4604, 0.8425, 0.5011, 0.9796, 0.4439, 0.9796, 0.4604, 0.8425, 0.4439, 0.9796, 0.3986, 0.8527, 0.3986, 0.8527, 0.417, 0.7679, 0.4604, 0.8425, 0.3986, 0.8527, 0.3737, 0.6933, 0.417, 0.7679, 0.3986, 0.8527, 0.3252, 0.7172, 0.3737, 0.6933, 0.3113, 0.6315, 0.3737, 0.6933, 0.3252, 0.7172, 0.249, 0.5698, 0.3113, 0.6315, 0.3252, 0.7172, 0.249, 0.5698, 0.3252, 0.7172, 0.2047, 0.5812, 0.07283, 0.4958, 0.249, 0.5698, 0.2047, 0.5812, 0.07283, 0.4958, 0.09315, 0.4889, 0.249, 0.5698, 0.2622, 0.7369, 0.2047, 0.5812, 0.3252, 0.7172, 0.2622, 0.7369, 0.1605, 0.5885, 0.2047, 0.5812, 0.07283, 0.4958, 0.2047, 0.5812, 0.1605, 0.5885, 0.1228, 0.5914, 0.07283, 0.4958, 0.1605, 0.5885, 0.1882, 0.7497, 0.1228, 0.5914, 0.1605, 0.5885, 0.1882, 0.7497, 0.07634, 0.5928, 0.1228, 0.5914, 0.05143, 0.4958, 0.1228, 0.5914, 0.07634, 0.5928, 0.05143, 0.4958, 0.06205, 0.4958, 0.1228, 0.5914, 0.1882, 0.7497, 0.1605, 0.5885, 0.2622, 0.7369, 0.5059, 0.9843, 0.4758, 0.8382, 0.5218, 0.9843, 0.5059, 0.9843, 0.4604, 0.8425, 0.4758, 0.8382, 0.4604, 0.8425, 0.417, 0.7679, 0.4758, 0.8382, 0.3838, 0.6831, 0.4758, 0.8382, 0.417, 0.7679, 0.4758, 0.8382, 0.3838, 0.6831, 0.3849, 0.682, 0.3838, 0.6831, 0.2602, 0.5585, 0.3849, 0.682, 0.3833, 0.6837, 0.2602, 0.5585, 0.3838, 0.6831, 0.3833, 0.6837, 0.3113, 0.6315, 0.2602, 0.5585, 0.249, 0.5698, 0.2602, 0.5585, 0.3113, 0.6315, 0.1087, 0.4734, 0.2602, 0.5585, 0.249, 0.5698, 0.417, 0.7679, 0.3833, 0.6837, 0.3838, 0.6831, 0.3833, 0.6837, 0.417, 0.7679, 0.3737, 0.6933, 0.3833, 0.6837, 0.3737, 0.6933, 0.3113, 0.6315, 0.1087, 0.4734, 0.249, 0.5698, 0.09315, 0.4889, 0.09384, 0.4914, 0.07376, 0.4982, 0.2476, 0.5715, 0.03581, 0.5935, 0.2476, 0.5715, 0.07376, 0.4982, 0.2476, 0.5715, 0.03581, 0.5935, 0.03407, 0.7584, 0.2476, 0.5715, 0.03407, 0.7584, 0.3707, 0.6936, 0.3707, 0.6936, 0.03407, 0.7584, 0.2213, 0.9762, 0.3707, 0.6936, 0.2213, 0.9762, 0.3466, 0.9763, 0.3707, 0.6936, 0.3466, 0.9763, 0.4563, 0.8412, 0.07376, 0.4982, 0.03951, 0.4958, 0.03581, 0.5935, 0.4563, 0.8412, 0.3466, 0.9763, 0.4397, 0.9764, 0.4563, 0.8412, 0.4397, 0.9764, 0.4963, 0.9765, 0.4563, 0.8412, 0.4963, 0.9765, 0.5009, 0.9811, 0.2213, 0.9762, 0.03407, 0.7584, 0.03918, 0.9796, 0.03918, 0.9796, 0.03407, 0.7584, 0.03443, 0.9843, 0.03344, 0.5928, 0.01639, 0.4958, 0.04311, 0.4958, 0.03344, 0.5928, 0.01639, 0.5933, 0.01639, 0.4958, 0.01639, 0.7581, 0.01639, 0.5933, 0.03344, 0.5928, 0.01639, 0.7581, 0.03344, 0.5928, 0.02981, 0.7586, 0.01639, 0.9837, 0.01639, 0.7581, 0.02981, 0.7586, 0.01639, 0.9837, 0.02981, 0.7586, 0.03443, 0.9843, 0.3132, 0.3699, 0.3235, 0.3699, 0.3227, 0.4164, 0.3132, 0.3699, 0.3227, 0.4164, 0.314, 0.4164, 0.3093, 0.4254, 0.314, 0.4164, 0.3227, 0.4164, 0.3093, 0.4254, 0.3227, 0.4164, 0.3273, 0.4254, 0.3093, 0.4254, 0.3273, 0.4254, 0.3183, 0.4398, 0.3439, 0.4166, 0.3345, 0.37, 0.3447, 0.37, 0.3439, 0.4166, 0.3353, 0.4166, 0.3345, 0.37, 0.3306, 0.4256, 0.3353, 0.4166, 0.3439, 0.4166, 0.3306, 0.4256, 0.3439, 0.4166, 0.3486, 0.4256, 0.3306, 0.4256, 0.3486, 0.4256, 0.3396, 0.44, 0.3022, 0.4166, 0.3022, 0.37, 0.3132, 0.3699, 0.3022, 0.4166, 0.3132, 0.3699, 0.314, 0.4164, 0.3345, 0.37, 0.3353, 0.4166, 0.3227, 0.4164, 0.3345, 0.37, 0.3227, 0.4164, 0.3235, 0.3699, 0.3861, 0.3786, 0.3861, 0.393, 0.375, 0.393, 0.3861, 0.3786, 0.375, 0.393, 0.375, 0.3786, 0.3861, 0.3697, 0.3861, 0.3786, 0.375, 0.3786, 0.3861, 0.3697, 0.375, 0.3786, 0.375, 0.3697, 0.3861, 0.4074, 0.3861, 0.4164, 0.375, 0.4164, 0.3861, 0.4074, 0.375, 0.4164, 0.375, 0.4074, 0.3861, 0.393, 0.3861, 0.4074, 0.375, 0.4074, 0.3861, 0.393, 0.375, 0.4074, 0.375, 0.393, 0.4218, 0.3975, 0.4127, 0.3975, 0.4127, 0.3806, 0.4218, 0.3975, 0.4127, 0.3806, 0.4218, 0.3806, 0.4218, 0.3806, 0.4127, 0.3806, 0.4127, 0.3697, 0.4218, 0.3806, 0.4127, 0.3697, 0.4218, 0.3697, 0.4218, 0.4253, 0.4127, 0.4253, 0.4127, 0.4134, 0.4218, 0.4253, 0.4127, 0.4134, 0.4218, 0.4134, 0.4218, 0.4134, 0.4127, 0.4134, 0.4127, 0.3975, 0.4218, 0.4134, 0.4127, 0.3975, 0.4218, 0.3975, 0.4364, 0.4687, 0.435, 0.4796, 0.421, 0.4796, 0.4364, 0.4687, 0.421, 0.4796, 0.4155, 0.4676, 0.4364, 0.4687, 0.4155, 0.4676, 0.4224, 0.4517, 0.552, 0.4796, 0.538, 0.4796, 0.5366, 0.4687, 0.552, 0.4796, 0.5366, 0.4687, 0.5575, 0.4676, 0.5575, 0.4676, 0.5366, 0.4687, 0.5506, 0.4517, 0.4587, 0.3975, 0.4496, 0.3975, 0.4496, 0.3816, 0.4587, 0.3975, 0.4496, 0.3816, 0.4587, 0.3816, 0.4587, 0.3816, 0.4496, 0.3816, 0.4496, 0.3697, 0.4587, 0.3816, 0.4496, 0.3697, 0.4587, 0.3697, 0.4587, 0.4253, 0.4496, 0.4253, 0.4496, 0.4134, 0.4587, 0.4253, 0.4496, 0.4134, 0.4587, 0.4134, 0.4587, 0.4134, 0.4496, 0.4134, 0.4496, 0.3975, 0.4587, 0.4134, 0.4496, 0.3975, 0.4587, 0.3975, 0.4738, 0.4796, 0.462, 0.4796, 0.4589, 0.4676, 0.4738, 0.4796, 0.4589, 0.4676, 0.4779, 0.4676, 0.4779, 0.4676, 0.4589, 0.4676, 0.4677, 0.4517, 0.5159, 0.4676, 0.5128, 0.4796, 0.501, 0.4796, 0.5159, 0.4676, 0.501, 0.4796, 0.497, 0.4676, 0.5159, 0.4676, 0.497, 0.4676, 0.5071, 0.4517, 0.5287, 0.3816, 0.5287, 0.398, 0.5195, 0.398, 0.5287, 0.3816, 0.5195, 0.398, 0.5195, 0.3816, 0.5287, 0.3697, 0.5287, 0.3816, 0.5195, 0.3816, 0.5287, 0.3697, 0.5195, 0.3816, 0.5195, 0.3697, 0.5287, 0.4132, 0.5287, 0.4262, 0.5195, 0.4262, 0.5287, 0.4132, 0.5195, 0.4262, 0.5195, 0.4132, 0.5287, 0.398, 0.5287, 0.4132, 0.5195, 0.4132, 0.5287, 0.398, 0.5195, 0.4132, 0.5195, 0.398, 0.4232, 0.5014, 0.4342, 0.5014, 0.4364, 0.5133, 0.4232, 0.5014, 0.4364, 0.5133, 0.4171, 0.5144, 0.4171, 0.5144, 0.4364, 0.5133, 0.425, 0.5296, 0.536, 0.5133, 0.5382, 0.5014, 0.5492, 0.5014, 0.536, 0.5133, 0.5492, 0.5014, 0.5553, 0.5144, 0.536, 0.5133, 0.5553, 0.5144, 0.5474, 0.5296, 0.494, 0.3822, 0.494, 0.4002, 0.4849, 0.4002, 0.494, 0.3822, 0.4849, 0.4002, 0.4849, 0.3822, 0.494, 0.3697, 0.494, 0.3822, 0.4849, 0.3822, 0.494, 0.3697, 0.4849, 0.3822, 0.4849, 0.3697, 0.494, 0.4171, 0.494, 0.4307, 0.4849, 0.4307, 0.494, 0.4171, 0.4849, 0.4307, 0.4849, 0.4171, 0.494, 0.4002, 0.494, 0.4171, 0.4849, 0.4171, 0.494, 0.4002, 0.4849, 0.4171, 0.4849, 0.4002, 0.4616, 0.5014, 0.4727, 0.5014, 0.4764, 0.5139, 0.4616, 0.5014, 0.4764, 0.5139, 0.456, 0.515, 0.456, 0.515, 0.4764, 0.5139, 0.4638, 0.5319, 0.4964, 0.5139, 0.5001, 0.5014, 0.5112, 0.5014, 0.4964, 0.5139, 0.5112, 0.5014, 0.5168, 0.515, 0.4964, 0.5139, 0.5168, 0.515, 0.5091, 0.5319, 0.01675, 0.2045, 0.6738, 0.2143, 0.01675, 0.2143, 0.01675, 0.2045, 0.6738, 0.2045, 0.6738, 0.2143, 0.01675, 0.1948, 0.6738, 0.2045, 0.01675, 0.2045, 0.01675, 0.1948, 0.6738, 0.1948, 0.6738, 0.2045, 0.01675, 0.185, 0.6738, 0.1948, 0.01675, 0.1948, 0.01675, 0.185, 0.6738, 0.185, 0.6738, 0.1948, 0.01675, 0.1752, 0.6738, 0.185, 0.01675, 0.185, 0.01675, 0.1752, 0.6738, 0.1752, 0.6738, 0.185, 0.01675, 0.1654, 0.6738, 0.1752, 0.01675, 0.1752, 0.01675, 0.1654, 0.6738, 0.1654, 0.6738, 0.1752, 0.01675, 0.1556, 0.6738, 0.1654, 0.01675, 0.1654, 0.01675, 0.1556, 0.6738, 0.1556, 0.6738, 0.1654, 0.01675, 0.1459, 0.6738, 0.1556, 0.01675, 0.1556, 0.01675, 0.1459, 0.6738, 0.1459, 0.6738, 0.1556, 0.01675, 0.1361, 0.6738, 0.1459, 0.01675, 0.1459, 0.01675, 0.1361, 0.6738, 0.1361, 0.6738, 0.1459, 0.7541, 0.2271, 0.738, 0.2271, 0.738, 0.174, 0.7541, 0.2271, 0.738, 0.174, 0.7541, 0.174, 0.7059, 0.174, 0.7219, 0.174, 0.7219, 0.2271, 0.7059, 0.174, 0.7219, 0.2271, 0.7059, 0.2271, 0.7059, 0.174, 0.7059, 0.2271, 0.6898, 0.2271, 0.7059, 0.174, 0.6898, 0.2271, 0.6898, 0.174, 0.7219, 0.174, 0.7219, 0.158, 0.738, 0.158, 0.7219, 0.174, 0.738, 0.158, 0.738, 0.174, 0.7219, 0.2271, 0.7219, 0.174, 0.738, 0.174, 0.7219, 0.2271, 0.738, 0.174, 0.738, 0.2271, 0.8368, 0.2271, 0.8207, 0.2271, 0.8207, 0.174, 0.8368, 0.2271, 0.8207, 0.174, 0.8368, 0.174, 0.7886, 0.174, 0.8046, 0.174, 0.8046, 0.2271, 0.7886, 0.174, 0.8046, 0.2271, 0.7886, 0.2271, 0.7886, 0.174, 0.7886, 0.2271, 0.7725, 0.2271, 0.7886, 0.174, 0.7725, 0.2271, 0.7725, 0.174, 0.8046, 0.174, 0.8046, 0.158, 0.8207, 0.158, 0.8046, 0.174, 0.8207, 0.158, 0.8207, 0.174, 0.8046, 0.2271, 0.8046, 0.174, 0.8207, 0.174, 0.8046, 0.2271, 0.8207, 0.174, 0.8207, 0.2271, 0.6375, 0.344, 0.6585, 0.3583, 0.6375, 0.3583, 0.6375, 0.344, 0.6585, 0.344, 0.6585, 0.3583, 0.6375, 0.3298, 0.6585, 0.344, 0.6375, 0.344, 0.6375, 0.3298, 0.6585, 0.3298, 0.6585, 0.344, 0.6375, 0.3155, 0.6585, 0.3298, 0.6375, 0.3298, 0.6375, 0.3155, 0.6585, 0.3155, 0.6585, 0.3298, 0.6375, 0.3013, 0.6585, 0.3155, 0.6375, 0.3155, 0.6375, 0.3013, 0.6585, 0.3013, 0.6585, 0.3155, 0.6375, 0.287, 0.6585, 0.3013, 0.6375, 0.3013, 0.6375, 0.287, 0.6585, 0.287, 0.6585, 0.3013, 0.6375, 0.2728, 0.6585, 0.287, 0.6375, 0.287, 0.6375, 0.2728, 0.6585, 0.2728, 0.6585, 0.287, 0.6375, 0.2585, 0.6585, 0.2728, 0.6375, 0.2728, 0.6375, 0.2585, 0.6585, 0.2585, 0.6585, 0.2728, 0.6375, 0.2443, 0.6585, 0.2585, 0.6375, 0.2585, 0.6375, 0.2443, 0.6585, 0.2443, 0.6585, 0.2585, 0.241, 0.4083, 0.2695, 0.4083, 0.2552, 0.4142, 0.2351, 0.394, 0.2695, 0.4083, 0.241, 0.4083, 0.2351, 0.394, 0.2754, 0.394, 0.2695, 0.4083, 0.2754, 0.394, 0.2351, 0.394, 0.241, 0.3797, 0.2754, 0.394, 0.241, 0.3797, 0.2695, 0.3797, 0.2695, 0.3797, 0.241, 0.3797, 0.2552, 0.3738, 0.1852, 0.4142, 0.1709, 0.4083, 0.1995, 0.4083, 0.165, 0.394, 0.1995, 0.4083, 0.1709, 0.4083, 0.165, 0.394, 0.2054, 0.394, 0.1995, 0.4083, 0.165, 0.394, 0.1995, 0.3797, 0.2054, 0.394, 0.165, 0.394, 0.1709, 0.3797, 0.1995, 0.3797, 0.1852, 0.3738, 0.1995, 0.3797, 0.1709, 0.3797, 0.6755, 0.344, 0.6966, 0.3583, 0.6755, 0.3583, 0.6755, 0.344, 0.6966, 0.344, 0.6966, 0.3583, 0.6755, 0.3298, 0.6966, 0.344, 0.6755, 0.344, 0.6755, 0.3298, 0.6966, 0.3298, 0.6966, 0.344, 0.6755, 0.3155, 0.6966, 0.3298, 0.6755, 0.3298, 0.6755, 0.3155, 0.6966, 0.3155, 0.6966, 0.3298, 0.6755, 0.3013, 0.6966, 0.3155, 0.6755, 0.3155, 0.6755, 0.3013, 0.6966, 0.3013, 0.6966, 0.3155, 0.6755, 0.287, 0.6966, 0.3013, 0.6755, 0.3013, 0.6755, 0.287, 0.6966, 0.287, 0.6966, 0.3013, 0.6755, 0.2728, 0.6966, 0.287, 0.6755, 0.287, 0.6755, 0.2728, 0.6966, 0.2728, 0.6966, 0.287, 0.6755, 0.2585, 0.6966, 0.2728, 0.6755, 0.2728, 0.6755, 0.2585, 0.6966, 0.2585, 0.6966, 0.2728, 0.6755, 0.2443, 0.6966, 0.2585, 0.6755, 0.2585, 0.6755, 0.2443, 0.6966, 0.2443, 0.6966, 0.2585, 0.03164, 0.4083, 0.06016, 0.4083, 0.0459, 0.4142, 0.02573, 0.394, 0.06016, 0.4083, 0.03164, 0.4083, 0.02573, 0.394, 0.06608, 0.394, 0.06016, 0.4083, 0.06608, 0.394, 0.02573, 0.394, 0.03164, 0.3797, 0.06608, 0.394, 0.03164, 0.3797, 0.06016, 0.3797, 0.06016, 0.3797, 0.03164, 0.3797, 0.0459, 0.3738, 0.1168, 0.4142, 0.1025, 0.4083, 0.131, 0.4083, 0.09658, 0.394, 0.131, 0.4083, 0.1025, 0.4083, 0.09658, 0.394, 0.1369, 0.394, 0.131, 0.4083, 0.09658, 0.394, 0.131, 0.3797, 0.1369, 0.394, 0.09658, 0.394, 0.1025, 0.3797, 0.131, 0.3797, 0.1168, 0.3738, 0.131, 0.3797, 0.1025, 0.3797, 0.01675, 0.2406, 0.01675, 0.2315, 0.02161, 0.2315, 0.01675, 0.2406, 0.02161, 0.2315, 0.02161, 0.2406, 0.01675, 0.2406, 0.02161, 0.2406, 0.02161, 0.2579, 0.01675, 0.2406, 0.02161, 0.2579, 0.01675, 0.2579, 0.02161, 0.2579, 0.01675, 0.2752, 0.01675, 0.2579, 0.02161, 0.2579, 0.02161, 0.2752, 0.01675, 0.2752, 0.02161, 0.2752, 0.01675, 0.2924, 0.01675, 0.2752, 0.02161, 0.2752, 0.02161, 0.2924, 0.01675, 0.2924, 0.02161, 0.2924, 0.01675, 0.3097, 0.01675, 0.2924, 0.02161, 0.2924, 0.02161, 0.3097, 0.01675, 0.3097, 0.01675, 0.327, 0.01675, 0.3097, 0.02161, 0.3097, 0.01675, 0.327, 0.02161, 0.3097, 0.02161, 0.327, 0.02161, 0.327, 0.01675, 0.3443, 0.01675, 0.327, 0.02161, 0.327, 0.02161, 0.3443, 0.01675, 0.3443, 0.02161, 0.3443, 0.01675, 0.3534, 0.01675, 0.3443, 0.02161, 0.3443, 0.02161, 0.3534, 0.01675, 0.3534, 0.02161, 0.3097, 0.02161, 0.2924, 0.484, 0.2924, 0.02161, 0.3097, 0.484, 0.2924, 0.484, 0.3097, 0.02161, 0.3097, 0.484, 0.3097, 0.484, 0.327, 0.02161, 0.3097, 0.484, 0.327, 0.02161, 0.327, 0.02161, 0.327, 0.484, 0.327, 0.484, 0.3443, 0.02161, 0.327, 0.484, 0.3443, 0.02161, 0.3443, 0.02161, 0.3443, 0.484, 0.3443, 0.3324, 0.3534, 0.2055, 0.3534, 0.02161, 0.3443, 0.3324, 0.3534, 0.2055, 0.3534, 0.02161, 0.3534, 0.02161, 0.3443, 0.484, 0.2752, 0.484, 0.2924, 0.02161, 0.2924, 0.484, 0.2752, 0.4889, 0.2924, 0.484, 0.2924, 0.484, 0.2924, 0.4889, 0.2924, 0.4889, 0.3097, 0.484, 0.2924, 0.4889, 0.3097, 0.484, 0.3097, 0.4889, 0.327, 0.484, 0.3097, 0.4889, 0.3097, 0.4889, 0.327, 0.484, 0.327, 0.484, 0.3097, 0.484, 0.327, 0.4889, 0.327, 0.4889, 0.3443, 0.484, 0.327, 0.4889, 0.3443, 0.484, 0.3443, 0.484, 0.2752, 0.02161, 0.2924, 0.02161, 0.2752, 0.484, 0.2579, 0.484, 0.2752, 0.02161, 0.2752, 0.484, 0.2579, 0.4889, 0.2752, 0.484, 0.2752, 0.484, 0.2752, 0.4889, 0.2752, 0.4889, 0.2924, 0.484, 0.2579, 0.02161, 0.2752, 0.02161, 0.2579, 0.02161, 0.2406, 0.484, 0.2579, 0.02161, 0.2579, 0.02161, 0.2406, 0.484, 0.2406, 0.484, 0.2579, 0.484, 0.2406, 0.4889, 0.2579, 0.484, 0.2579, 0.484, 0.2579, 0.4889, 0.2579, 0.4889, 0.2752, 0.484, 0.2406, 0.02161, 0.2406, 0.3324, 0.2315, 0.4265, 0.2315, 0.484, 0.2406, 0.3324, 0.2315, 0.4265, 0.2315, 0.484, 0.2315, 0.484, 0.2406, 0.4889, 0.2406, 0.484, 0.2406, 0.484, 0.2315, 0.484, 0.2406, 0.4889, 0.2406, 0.4889, 0.2579, 0.3324, 0.2315, 0.02161, 0.2406, 0.2054, 0.2315, 0.1189, 0.2315, 0.2054, 0.2315, 0.02161, 0.2406, 0.1189, 0.2315, 0.02161, 0.2406, 0.02161, 0.2315, 0.4889, 0.2406, 0.484, 0.2315, 0.4889, 0.2315, 0.484, 0.3443, 0.4889, 0.3443, 0.4889, 0.3534, 0.484, 0.3443, 0.4889, 0.3534, 0.484, 0.3534, 0.4265, 0.3534, 0.484, 0.3443, 0.484, 0.3534, 0.3324, 0.3534, 0.484, 0.3443, 0.4265, 0.3534, 0.5745, 0.5138, 0.5767, 0.5084, 0.5899, 0.5029, 0.5899, 0.5404, 0.5745, 0.5138, 0.5899, 0.5029, 0.5899, 0.5404, 0.5745, 0.5296, 0.5745, 0.5138, 0.5745, 0.5296, 0.5899, 0.5404, 0.5767, 0.5349, 0.5899, 0.5029, 0.6032, 0.5349, 0.5899, 0.5404, 0.5899, 0.5029, 0.6032, 0.5084, 0.6032, 0.5349, 0.6032, 0.5349, 0.6032, 0.5084, 0.6087, 0.5217, 0.5745, 0.5945, 0.5899, 0.6053, 0.5767, 0.5998, 0.5899, 0.6053, 0.5745, 0.5945, 0.5745, 0.5787, 0.5899, 0.6053, 0.5745, 0.5787, 0.5899, 0.5678, 0.6032, 0.5733, 0.5899, 0.6053, 0.5899, 0.5678, 0.6032, 0.5733, 0.6032, 0.5998, 0.5899, 0.6053, 0.6032, 0.5733, 0.6087, 0.5866, 0.6032, 0.5998, 0.5745, 0.5787, 0.5767, 0.5733, 0.5899, 0.5678, 0.8736, 0.04841, 0.8695, 0.0321, 0.92, 0.03598, 0.8736, 0.04841, 0.92, 0.03598, 0.9213, 0.05195, 0.9213, 0.05195, 0.8751, 0.07606, 0.8736, 0.04841, 0.9213, 0.05195, 0.8752, 0.1066, 0.8751, 0.07606, 0.8752, 0.1066, 0.9213, 0.05195, 0.9216, 0.1088, 0.8752, 0.1066, 0.9216, 0.1088, 0.8782, 0.1287, 0.92, 0.03598, 0.8695, 0.0321, 0.8763, 0.01694, 0.92, 0.03598, 0.8763, 0.01694, 0.9223, 0.01631, 0.92, 0.03598, 0.9223, 0.01631, 0.9555, 0.02331, 0.92, 0.03598, 0.9555, 0.02331, 0.9592, 0.03697, 0.955, 0.05084, 0.92, 0.03598, 0.9592, 0.03697, 0.955, 0.05084, 0.9213, 0.05195, 0.92, 0.03598, 0.952, 0.0678, 0.9216, 0.1088, 0.9213, 0.05195, 0.952, 0.0678, 0.9547, 0.09899, 0.9216, 0.1088, 0.9547, 0.09899, 0.9296, 0.1265, 0.9216, 0.1088, 0.8782, 0.1287, 0.9216, 0.1088, 0.9296, 0.1265, 0.8782, 0.1287, 0.9296, 0.1265, 0.8831, 0.1506, 0.9296, 0.1265, 0.8974, 0.164, 0.8831, 0.1506, 0.9296, 0.1265, 0.9384, 0.1437, 0.8974, 0.164, 0.9296, 0.1265, 0.9664, 0.1237, 0.9384, 0.1437, 0.9296, 0.1265, 0.9645, 0.1096, 0.9664, 0.1237, 0.9547, 0.09899, 0.9645, 0.1096, 0.9296, 0.1265])
me_s4studio_mesh_0.materials.append(mat_diffuse)
me_s4studio_mesh_0.use_remesh_preserve_volume = False
me_s4studio_mesh_0.use_remesh_preserve_attributes = False
me_s4studio_mesh_0.use_mirror_vertex_groups = False
me_s4studio_mesh_0.update()
arm_none_armature_data = bpy.data.armatures.new('None_Armature_Data')  # bones are not reproduced

# ---- objects
ob_rig = bpy.data.objects.new('rig', arm_none_armature_data)
ob_s4studio_mesh_1 = bpy.data.objects.new('s4studio_mesh_1', me_s4studio_mesh_1)
ob_s4studio_mesh_0 = bpy.data.objects.new('s4studio_mesh_0', me_s4studio_mesh_0)
ob_lamp_003 = bpy.data.objects.new('Lamp.003', light_lamp_003)
ob_lamp_002 = bpy.data.objects.new('Lamp.002', light_lamp_002)
ob_lamp_001 = bpy.data.objects.new('Lamp.001', light_lamp_001)
ob_lamp_004 = bpy.data.objects.new('Lamp.004', light_lamp)
ob_camera = bpy.data.objects.new('Camera', cam_camera)

# ---- transforms, parenting, visibility, modifiers, constraints
ob_rig.location = (0.0, 0.0, 0.0)
ob_rig.show_in_front = True
ob_rig.lineart.crease_threshold = 0.0
ob_s4studio_mesh_1.location = (0.0, 0.0, 0.0)
ob_s4studio_mesh_1.show_transparent = True
ob_s4studio_mesh_1.lineart.crease_threshold = 0.0
_vg = ob_s4studio_mesh_1.vertex_groups.new(name='transformBone')
_vg.add([0, 1, 2, 3, 4, 5, 6, 7, 8, 9, 10, 11, 12, 13, 14, 15, 16, 17, 18, 19, 20, 21, 22, 23, 24, 25, 26, 27, 28, 29, 30, 31, 32, 33, 34, 35, 36, 37, 38, 39, 40, 41, 42, 43, 44, 45, 46, 47, 48, 49, 50, 51, 52, 53, 54, 55, 56, 57, 58, 59, 60, 61, 62, 63, 64, 65, 66, 67, 68, 69, 70, 71, 72, 73, 74, 75, 76, 77, 78, 79, 80, 81, 82, 83, 84, 85, 86, 87, 88, 89, 90, 91, 92, 93, 94, 95, 96, 97, 98, 99, 100, 101, 102, 103, 104, 105, 106, 107, 108, 109, 110, 111, 112, 113, 114, 115, 116, 117, 118, 119, 120, 121, 122, 123, 124, 125], 1.0, 'REPLACE')
_m = ob_s4studio_mesh_1.modifiers.new('s4studio_mesh_1_skin', 'ARMATURE')
_m.object = ob_rig
ob_s4studio_mesh_0.location = (0.0, 0.0, 0.0)
ob_s4studio_mesh_0.show_transparent = True
ob_s4studio_mesh_0.lineart.crease_threshold = 0.0
_vg = ob_s4studio_mesh_0.vertex_groups.new(name='transformBone')
_vg.add([0, 1, 2, 3, 4, 5, 6, 7, 8, 9, 10, 11, 12, 13, 14, 15, 16, 17, 18, 19, 20, 21, 22, 23, 24, 25, 26, 27, 28, 29, 30, 31, 32, 33, 34, 35, 36, 37, 38, 39, 40, 41, 42, 43, 44, 45, 46, 47, 48, 49, 50, 51, 52, 53, 54, 55, 56, 57, 58, 59, 60, 61, 62, 63, 64, 65, 66, 67, 68, 69, 70, 71, 72, 73, 74, 75, 76, 77, 78, 79, 80, 81, 82, 83, 84, 85, 86, 87, 88, 89, 90, 91, 92, 93, 94, 95, 96, 97, 98, 99, 100, 101, 102, 103, 104, 105, 106, 107, 108, 109, 110, 111, 112, 113, 114, 115, 116, 117, 118, 119, 120, 121, 122, 123, 124, 125, 126, 127, 128, 129, 130, 131, 132, 133, 134, 135, 136, 137, 138, 139, 140, 141, 142, 143, 144, 145, 146, 147, 148, 149, 150, 151, 152, 153, 154, 155, 156, 157, 158, 159, 160, 161, 162, 163, 164, 165, 166, 167, 168, 169, 170, 171, 172, 173, 174, 175, 176, 177, 178, 179, 180, 181, 182, 183, 184, 185, 186, 187, 188, 189, 190, 191, 192, 193, 194, 195, 196, 197, 198, 199, 200, 201, 202, 203, 204, 205, 206, 207, 208, 209, 210, 211, 212, 213, 214, 215, 216, 217, 218, 219, 220, 221, 222, 223, 224, 225, 226, 227, 228, 229, 230, 231, 232, 233, 234, 235, 236, 237, 238, 239, 240, 241, 242, 243, 244, 245, 246, 247, 248, 249, 250, 251, 252, 253, 254, 255, 256, 257, 258, 259, 260, 261, 262, 263, 264, 265, 266, 267, 268, 269, 270, 271, 272, 273, 274, 275, 276, 277, 278, 279, 280, 281, 282, 283, 284, 285, 286, 287, 288, 289, 290, 291, 292, 293, 294, 295, 296, 297, 298, 299, 300, 301, 302, 303, 304, 305, 306, 307, 308, 309, 310, 311, 312, 313, 314, 315, 316, 317, 318, 319, 320, 321, 322, 323, 324, 325, 326, 327, 328, 329, 330, 331, 332, 333, 334, 335, 336, 337, 338, 339, 340, 341, 342, 343, 344, 345, 346, 347, 348, 349, 350, 351, 352, 353, 354, 355, 356, 357, 358, 359, 360, 361, 362, 363, 364, 365, 366, 367, 368, 369, 370, 371, 372, 373, 374, 375, 376, 377, 378, 379, 380, 381, 382, 383, 384, 385, 386, 387, 388, 389, 390, 391, 392, 393, 394, 395, 396, 397, 398, 399, 400, 401, 402, 403, 404, 405, 406, 407, 408, 409, 410, 411, 412, 413, 414, 415, 416, 417, 418, 419, 420, 421, 422, 423, 424, 425, 426, 427, 428, 429, 430, 431, 432, 433, 434, 435, 436, 437, 438, 439, 440, 441, 442, 443, 444, 445, 446, 447, 448, 449, 450, 451, 452, 453, 454, 455, 456, 457, 458, 459, 460, 461, 462, 463, 464, 465, 466, 467, 468, 469, 470, 471, 472, 473, 474, 475, 476, 477, 478, 479, 480, 481, 482, 483, 484, 485, 486, 487, 488, 489, 490, 491, 492, 493, 494, 495, 496, 497, 498, 499, 500, 501, 502, 503, 504, 505, 506, 507, 508, 509, 510, 511, 512, 513, 514, 515, 516, 517, 518, 519, 520, 521, 522, 523, 524, 525, 526, 527, 528, 529, 530], 1.0, 'REPLACE')
_m = ob_s4studio_mesh_0.modifiers.new('s4studio_mesh_0_skin', 'ARMATURE')
_m.object = ob_rig
ob_lamp_003.location = (0.0, -3.0, 4.0)
ob_lamp_003.rotation_euler = (0.6503, 0.05522, 1.866)
ob_lamp_003.lock_rotations_4d = False
ob_lamp_003.empty_display_type = 'ARROWS'
ob_lamp_003.color = (0.0, 0.0, 0.0, 0.0)
ob_lamp_003.lineart.crease_threshold = 0.0
ob_lamp_002.location = (0.0, 3.0, 4.0)
ob_lamp_002.rotation_euler = (0.6503, 0.05522, 1.866)
ob_lamp_002.lock_rotations_4d = False
ob_lamp_002.empty_display_type = 'ARROWS'
ob_lamp_002.color = (0.0, 0.0, 0.0, 0.0)
ob_lamp_002.lineart.crease_threshold = 0.0
ob_lamp_001.location = (-3.0, 0.0, 4.0)
ob_lamp_001.rotation_euler = (0.6503, 0.05522, 1.866)
ob_lamp_001.lock_rotations_4d = False
ob_lamp_001.empty_display_type = 'ARROWS'
ob_lamp_001.color = (0.0, 0.0, 0.0, 0.0)
ob_lamp_001.lineart.crease_threshold = 0.0
ob_lamp_004.location = (3.0, 0.0, 4.0)
ob_lamp_004.rotation_euler = (0.6503, 0.05522, 1.866)
ob_lamp_004.lock_rotations_4d = False
ob_lamp_004.empty_display_type = 'ARROWS'
ob_lamp_004.color = (0.0, 0.0, 0.0, 0.0)
ob_lamp_004.lineart.crease_threshold = 0.0
ob_camera.location = (7.481, -6.508, 5.344)
ob_camera.rotation_euler = (1.109, 0.01082, 0.8149)
ob_camera.lock_rotations_4d = False
ob_camera.empty_display_type = 'ARROWS'
ob_camera.color = (0.0, 0.0, 0.0, 0.0)
ob_camera.display_type = 'WIRE'
ob_camera.lineart.crease_threshold = 0.0

# ---- collection membership
col_collection_1.objects.link(ob_rig)
col_collection_1.objects.link(ob_s4studio_mesh_1)
col_collection_1.objects.link(ob_s4studio_mesh_0)
col_collection_1.objects.link(ob_lamp_003)
col_collection_1.objects.link(ob_lamp_002)
col_collection_1.objects.link(ob_lamp_001)
col_collection_1.objects.link(ob_lamp_004)
col_collection_1.objects.link(ob_camera)

# ---- scene / render settings (as saved in the file)
scene.camera = ob_camera
scene.frame_start = 1; scene.frame_end = 250; scene.frame_set(1)
scene.render.engine = 'BLENDER_EEVEE_NEXT'
scene.render.resolution_percentage = 50
scene.render.dither_intensity = 0.0
scene.cycles.use_denoising = False
scene.cycles.samples = 10
scene.cycles.sampling_pattern = 'TABULATED_SOBOL'
scene.cycles.light_sampling_threshold = 0.0
scene.cycles.use_adaptive_sampling = False
scene.cycles.use_light_tree = False
scene.cycles.blur_glossy = 0.0
scene.cycles.volume_bounces = 1
scene.cycles.pixel_filter_type = 'GAUSSIAN'
scene.cycles.sample_clamp_indirect = 0.0
scene.view_settings.view_transform = 'Standard'
bpy.context.view_layer.update()
